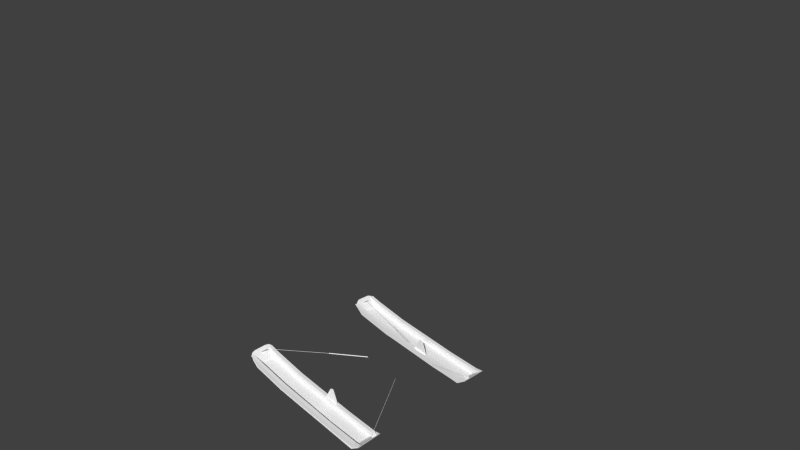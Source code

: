 # Source: J3Cub-skislight.blend  (saved by Blender 2.79.0; exported with 4.5.12 LTS)
import bpy
from mathutils import Matrix  # noqa: F401  (used for matrix-valued properties, if any)

bpy.ops.wm.read_factory_settings(use_empty=True)
scene = bpy.context.scene
scene.name = 'Scene'

# ---- collections
col_collection_1 = bpy.data.collections.new('Collection 1'); scene.collection.children.link(col_collection_1)

# ---- materials (node trees are filled in below, after node groups)
mat_ac3dmat1_000 = bpy.data.materials.new('ac3dmat1.000')
mat_ac3dmat1_000.alpha_threshold = 0.0
mat_ac3dmat1_000.use_transparent_shadow = False
mat_ac3dmat1_000.diffuse_color = (1.0, 1.0, 1.0, 1.0)
mat_ac3dmat1_000.specular_color = (0.025, 0.025, 0.025)
mat_ac3dmat1_000.roughness = 0.5
mat_material = bpy.data.materials.new('Material')
mat_material.alpha_threshold = 0.0
mat_material.use_transparent_shadow = False
mat_material.diffuse_color = (0.9258, 0.9258, 0.9258, 1.0)
mat_material.specular_color = (0.3369, 0.3369, 0.3369)
mat_material.roughness = 0.5
mat_whitepaint_003 = bpy.data.materials.new('WhitePaint.003')
mat_whitepaint_003.alpha_threshold = 0.0
mat_whitepaint_003.use_transparent_shadow = False
mat_whitepaint_003.diffuse_color = (0.9, 0.9, 0.9, 1.0)
mat_whitepaint_003.specular_color = (0.32, 0.32, 0.32)
mat_whitepaint_003.roughness = 0.5
mat_material_003 = bpy.data.materials.new('Material.003')
mat_material_003.alpha_threshold = 0.0
mat_material_003.use_transparent_shadow = False
mat_material_003.diffuse_color = (0.9258, 0.9258, 0.9258, 1.0)
mat_material_003.specular_color = (0.5239, 0.5239, 0.5239)
mat_material_003.roughness = 0.5
mat_metal_001 = bpy.data.materials.new('metal.001')
mat_metal_001.alpha_threshold = 0.0
mat_metal_001.use_transparent_shadow = False
mat_metal_001.diffuse_color = (0.6713, 0.6731, 0.778, 1.0)
mat_metal_001.specular_color = (0.1375, 0.1375, 0.1375)
mat_metal_001.roughness = 0.5
mat_cub_yellow = bpy.data.materials.new('cub_yellow')
mat_cub_yellow.alpha_threshold = 0.0
mat_cub_yellow.use_transparent_shadow = False
mat_cub_yellow.diffuse_color = (0.9759, 0.9694, 0.8726, 1.0)
mat_cub_yellow.specular_color = (0.055, 0.0542, 0.0542)
mat_cub_yellow.roughness = 0.5

# ---- node groups
ng_auto_smooth = bpy.data.node_groups.new('Auto Smooth', 'GeometryNodeTree')
_s = ng_auto_smooth.interface.new_socket(name='Geometry', in_out='OUTPUT', socket_type='NodeSocketGeometry')
_s = ng_auto_smooth.interface.new_socket(name='Geometry', in_out='INPUT', socket_type='NodeSocketGeometry')
_s = ng_auto_smooth.interface.new_socket(name='Angle', in_out='INPUT', socket_type='NodeSocketFloat')
_s.subtype = 'ANGLE'
_s.min_value = 0.0
_s.max_value = 3.142
ng_auto_smooth.is_modifier = True
_N = ng_auto_smooth.nodes; _L = ng_auto_smooth.links
n0 = _N.new('NodeGroupOutput'); n0.name = 'Group Output'; n0.location = (480, -100)
n1 = _N.new('NodeGroupInput'); n1.name = 'Group Input'; n1.location = (-420, -300)
n2 = _N.new('NodeGroupInput'); n2.name = 'Group Input.001'; n2.location = (-60, -100)
n3 = _N.new('GeometryNodeSetShadeSmooth'); n3.name = 'Set Shade Smooth'; n3.location = (120, -100)
n3.domain = 'EDGE'
n4 = _N.new('GeometryNodeSetShadeSmooth'); n4.name = 'Set Shade Smooth.001'; n4.location = (300, -100)
n5 = _N.new('GeometryNodeInputMeshEdgeAngle'); n5.name = 'Edge Angle'; n5.location = (-420, -220)
n6 = _N.new('GeometryNodeInputEdgeSmooth'); n6.name = 'Is Edge Smooth'; n6.location = (-60, -160)
n7 = _N.new('GeometryNodeInputShadeSmooth'); n7.name = 'Is Face Smooth'; n7.location = (-240, -340)
n8 = _N.new('FunctionNodeBooleanMath'); n8.name = 'Boolean Math'; n8.location = (-60, -220)
n9 = _N.new('FunctionNodeCompare'); n9.name = 'Compare'; n9.location = (-240, -180)
n9.operation = 'LESS_EQUAL'
_L.new(n5.outputs[0], n9.inputs[0])
_L.new(n4.outputs[0], n0.inputs[0])
_L.new(n1.outputs[1], n9.inputs[1])
_L.new(n9.outputs[0], n8.inputs[0])
_L.new(n7.outputs[0], n8.inputs[1])
_L.new(n2.outputs[0], n3.inputs[0])
_L.new(n6.outputs[0], n3.inputs[1])
_L.new(n3.outputs[0], n4.inputs[0])
_L.new(n8.outputs[0], n3.inputs[2])
n0.is_active_output = True

# ---- material node trees

# ---- world
world_world = bpy.data.worlds.new('World'); scene.world = world_world
world_world.color = (0.05088, 0.05088, 0.05088)
world_world.use_sun_shadow = False
world_world.sun_shadow_jitter_overblur = 0.0
world_world.cycles.sampling_method = 'NONE'
world_world.cycles.sample_map_resolution = 256

# ---- cameras
cam_camera = bpy.data.cameras.new('Camera')
cam_camera.clip_end = 100.0
cam_camera.lens = 35.0
cam_camera.sensor_width = 32.0
cam_camera.sensor_height = 18.0
cam_camera.ortho_scale = 7.314
cam_camera.dof.focus_distance = 0.0
cam_camera.dof.aperture_fstop = 128.0

# ---- meshes
me_leftskiaxle_003 = bpy.data.meshes.new('LeftSkiAxle.003')
me_leftskiaxle_003.from_pydata([(0.0155, 0.004063, 0.05239), (0.006362, 0.003965, 0.05706), (-0.003421, 0.003842, 0.05412), (-0.05933, 0.003134, -0.04823), (-0.04618, 0.00312, -0.04916), (-0.006053, 0.003268, -0.05218), (0.03746, 0.00349, -0.0563), (0.05894, 0.003657, -0.05712), (0.01558, -0.003121, 0.05245), (0.006443, -0.003219, 0.05712), (-0.003339, -0.003342, 0.05418), (-0.05894, -0.004049, -0.04815), (-0.04579, -0.004063, -0.04907), (-0.005661, -0.003915, -0.05209), (0.03785, -0.003693, -0.05621), (0.05933, -0.003526, -0.05704), (0.005268, 0.003924, 0.04406), (0.005348, -0.00326, 0.04412)], [], [(17, 15, 8), (17, 14, 15), (17, 13, 14), (17, 12, 13), (17, 11, 12), (17, 10, 11), (17, 9, 10), (17, 8, 9), (16, 0, 7), (16, 7, 6), (16, 6, 5), (16, 5, 4), (16, 4, 3), (16, 3, 2), (16, 2, 1), (1, 0, 16), (0, 8, 15, 7), (7, 15, 14, 6), (6, 14, 13, 5), (5, 13, 12, 4), (4, 12, 11, 3), (3, 11, 10, 2), (2, 10, 9, 1), (8, 0, 1, 9)])
me_leftskiaxle_003.polygons.foreach_set('use_smooth', [0, 0, 0, 0, 0, 0, 0, 0, 0, 0, 0, 0, 0, 0, 0, 0, 1, 1, 1, 1, 1, 1, 1, 1])
_uv = me_leftskiaxle_003.uv_layers.new(name='UVMap')
_uv.uv.foreach_set('vector', [0.178, 0.1508, 0.1281, 0.2154, 0.1695, 0.1468, 0.178, 0.1508, 0.1465, 0.2153, 0.1281, 0.2154, 0.178, 0.1508, 0.1837, 0.2154, 0.1465, 0.2153, 0.178, 0.1508, 0.218, 0.2146, 0.1837, 0.2154, 0.178, 0.1508, 0.2293, 0.2144, 0.218, 0.2146, 0.178, 0.1508, 0.1857, 0.1462, 0.2293, 0.2144, 0.178, 0.1508, 0.1774, 0.1447, 0.1857, 0.1462, 0.178, 0.1508, 0.1695, 0.1468, 0.1774, 0.1447, 0.1739, 0.1413, 0.1826, 0.1372, 0.225, 0.208, 0.1739, 0.1413, 0.225, 0.208, 0.2061, 0.2079, 0.1739, 0.1413, 0.2061, 0.2079, 0.1677, 0.208, 0.1739, 0.1413, 0.1677, 0.208, 0.1323, 0.2072, 0.1739, 0.1413, 0.1323, 0.2072, 0.1207, 0.2069, 0.1739, 0.1413, 0.1207, 0.2069, 0.1659, 0.1366, 0.1739, 0.1413, 0.1659, 0.1366, 0.1745, 0.1351, 0.1745, 0.1351, 0.1826, 0.1372, 0.1739, 0.1413, 0.2529, 0.1646, 0.2431, 0.1647, 0.2431, 0.04845, 0.2529, 0.04849, 0.2629, 0.1367, 0.2531, 0.137, 0.253, 0.1209, 0.2628, 0.1207, 0.2628, 0.1207, 0.253, 0.1209, 0.2529, 0.08852, 0.2628, 0.08825, 0.2628, 0.08825, 0.2529, 0.08852, 0.253, 0.05854, 0.2628, 0.05827, 0.2628, 0.05827, 0.253, 0.05854, 0.2531, 0.04872, 0.2629, 0.04845, 0.2631, 0.2213, 0.2532, 0.221, 0.2529, 0.1501, 0.2628, 0.1501, 0.2628, 0.1501, 0.2529, 0.1501, 0.2531, 0.1425, 0.263, 0.1425, 0.2532, 0.137, 0.2631, 0.137, 0.263, 0.1425, 0.2531, 0.1425])
me_leftskiaxle_003.materials.append(mat_ac3dmat1_000)
me_leftskiaxle_003.use_remesh_preserve_volume = False
me_leftskiaxle_003.use_remesh_preserve_attributes = False
me_leftskiaxle_003.use_mirror_vertex_groups = False
me_leftskiaxle_003.update()
me_leftski_002 = bpy.data.meshes.new('LeftSki.002')
me_leftski_002.from_pydata([(0.4094, 0.07276, -0.07018), (0.4088, -0.07226, -0.07653), (0.4099, 0.07269, -0.06497), (0.4093, -0.07233, -0.07132), (0.4667, 0.07218, -0.02886), (0.4661, -0.07284, -0.0352), (0.4672, 0.07211, -0.02365), (0.4666, -0.07291, -0.02999), (-0.1829, -0.07211, -0.02983), (-0.1823, 0.07291, -0.02349), (-0.1824, -0.07218, -0.02462), (-0.1818, 0.07284, -0.01828), (-0.3995, -0.0723, 0.007198), (-0.3989, 0.07272, 0.01355), (-0.399, -0.07237, 0.01241), (-0.3984, 0.07265, 0.01876), (-0.46, -0.06129, 0.06022), (-0.4586, 0.06363, 0.06528), (-0.4595, -0.06136, 0.06543), (-0.4581, 0.06356, 0.0705), (-0.4664, 0.03574, 0.07653), (-0.4672, -0.0367, 0.06814), (-0.4667, -0.03677, 0.07335), (-0.4669, 0.03581, 0.07132), (-0.4627, 0.05387, 0.07439), (-0.4637, -0.05482, 0.06365), (-0.4632, -0.05489, 0.06886), (-0.4632, 0.05394, 0.06918), (-0.4334, -0.07263, 0.03688), (-0.4329, -0.0727, 0.04209), (-0.4328, 0.07239, 0.04322), (-0.4323, 0.07232, 0.04844), (-0.4498, 0.06913, 0.05806), (-0.4493, 0.06906, 0.06327), (-0.4504, -0.06883, 0.05172), (-0.4499, -0.06889, 0.05693)], [], [(6, 7, 5, 4), (9, 13, 30, 31, 15, 11, 2, 6, 4, 0), (9, 8, 12, 13), (10, 11, 15, 14), (24, 19, 17, 27), (33, 32, 17, 19), (34, 35, 18, 16), (1, 0, 4, 5), (33, 19, 24, 20, 22, 26, 18, 35, 29, 14, 15, 31), (10, 14, 29, 28, 12, 8, 1, 5, 7, 3), (2, 11, 10, 3), (0, 1, 8, 9), (20, 23, 21, 22), (17, 32, 30, 13, 12, 28, 34, 16, 25, 21, 23, 27), (26, 22, 21, 25), (20, 24, 27, 23), (18, 26, 25, 16), (31, 30, 32, 33), (28, 29, 35, 34), (3, 7, 6, 2)])
me_leftski_002.polygons.foreach_set('use_smooth', [1, 1, 1, 1, 1, 1, 1, 0, 1, 1, 1, 1, 1, 1, 1, 1, 1, 1, 1, 1])
_uv = me_leftski_002.uv_layers.new(name='UVMap')
_uv.uv.foreach_set('vector', [0.2351, 0.01369, 0.1154, 0.01383, 0.1154, 0.01395, 0.2352, 0.0138, 0.2358, 0.1612, 0.2356, 0.2104, 0.2354, 0.2181, 0.2353, 0.218, 0.2356, 0.2103, 0.2357, 0.1611, 0.2356, 0.02671, 0.2351, 0.01369, 0.2352, 0.0138, 0.2357, 0.02682, 0.2324, 0.0978, 0.12, 0.09771, 0.12, 0.05565, 0.2324, 0.05574, 0.116, 0.1612, 0.2357, 0.1611, 0.2356, 0.2103, 0.1158, 0.2104, 0.2201, 0.2257, 0.235, 0.2257, 0.2351, 0.2258, 0.2201, 0.2258, 0.2352, 0.2218, 0.2352, 0.222, 0.2351, 0.2258, 0.235, 0.2257, 0.1155, 0.2221, 0.1154, 0.222, 0.1153, 0.2258, 0.1153, 0.226, 0.1194, 0.2122, 0.2319, 0.2123, 0.2314, 0.223, 0.119, 0.2229, 0.2352, 0.2218, 0.235, 0.2257, 0.2201, 0.2257, 0.2051, 0.2257, 0.1452, 0.2258, 0.1302, 0.2258, 0.1153, 0.2258, 0.1154, 0.222, 0.1155, 0.2181, 0.1158, 0.2104, 0.2356, 0.2103, 0.2353, 0.218, 0.116, 0.1612, 0.1158, 0.2104, 0.1155, 0.2181, 0.1156, 0.2182, 0.1159, 0.2105, 0.116, 0.1613, 0.1159, 0.02696, 0.1154, 0.01395, 0.1154, 0.01383, 0.1158, 0.02685, 0.2356, 0.02671, 0.2357, 0.1611, 0.116, 0.1612, 0.1158, 0.02685, 0.2319, 0.2123, 0.1194, 0.2122, 0.12, 0.09771, 0.2324, 0.0978, 0.2051, 0.2257, 0.2051, 0.2258, 0.1453, 0.2259, 0.1452, 0.2258, 0.2254, 0.04378, 0.2296, 0.04553, 0.2322, 0.04894, 0.2324, 0.05574, 0.12, 0.05565, 0.1197, 0.04884, 0.1227, 0.04544, 0.1285, 0.04353, 0.1336, 0.04279, 0.1476, 0.04206, 0.2038, 0.04211, 0.2179, 0.04285, 0.1302, 0.2258, 0.1452, 0.2258, 0.1453, 0.2259, 0.1303, 0.2259, 0.2051, 0.2257, 0.2201, 0.2257, 0.2201, 0.2258, 0.2051, 0.2258, 0.1153, 0.2258, 0.1302, 0.2258, 0.1303, 0.2259, 0.1153, 0.226, 0.2353, 0.218, 0.2354, 0.2181, 0.2352, 0.222, 0.2352, 0.2218, 0.1156, 0.2182, 0.1155, 0.2181, 0.1154, 0.222, 0.1155, 0.2221, 0.1158, 0.02685, 0.1154, 0.01383, 0.2351, 0.01369, 0.2356, 0.02671])
me_leftski_002.materials.append(mat_material)
me_leftski_002.use_remesh_preserve_volume = False
me_leftski_002.use_remesh_preserve_attributes = False
me_leftski_002.use_mirror_vertex_groups = False
me_leftski_002.update()
me_leftskiaxle_001 = bpy.data.meshes.new('LeftSkiAxle.001')
me_leftskiaxle_001.from_pydata([(0.02153, 0.2738, 0.02745), (-0.002905, 0.2736, 0.03428), (-0.02516, 0.2734, 0.02234), (-0.1104, 0.2724, -0.253), (-0.07806, 0.2722, -0.2488), (0.02063, 0.2721, -0.2364), (0.1281, 0.2722, -0.2251), (0.1805, 0.2724, -0.2165), (0.02162, 0.256, 0.02761), (-0.002812, 0.2559, 0.03445), (-0.02506, 0.2557, 0.02251), (-0.1095, 0.2546, -0.2527), (-0.07722, 0.2544, -0.2484), (0.02147, 0.2544, -0.2361), (0.1289, 0.2545, -0.2247), (0.1813, 0.2547, -0.2161), (0.0008251, 0.2735, 0.002243), (0.0009185, 0.2558, 0.002408)], [], [(17, 15, 8), (17, 14, 15), (17, 13, 14), (17, 12, 13), (17, 11, 12), (17, 10, 11), (17, 9, 10), (17, 8, 9), (16, 0, 7), (16, 7, 6), (16, 6, 5), (16, 5, 4), (16, 4, 3), (16, 3, 2), (16, 2, 1), (1, 0, 16), (0, 8, 15, 7), (7, 15, 14, 6), (6, 14, 13, 5), (5, 13, 12, 4), (4, 12, 11, 3), (3, 11, 10, 2), (2, 10, 9, 1), (8, 0, 1, 9)])
me_leftskiaxle_001.polygons.foreach_set('use_smooth', [0, 0, 0, 0, 0, 0, 0, 0, 0, 0, 0, 0, 0, 0, 0, 0, 1, 1, 1, 1, 1, 1, 1, 1])
_uv = me_leftskiaxle_001.uv_layers.new(name='UVMap')
_uv.uv.foreach_set('vector', [0.178, 0.1508, 0.1281, 0.2154, 0.1695, 0.1468, 0.178, 0.1508, 0.1465, 0.2153, 0.1281, 0.2154, 0.178, 0.1508, 0.1837, 0.2154, 0.1465, 0.2153, 0.178, 0.1508, 0.218, 0.2146, 0.1837, 0.2154, 0.178, 0.1508, 0.2293, 0.2144, 0.218, 0.2146, 0.178, 0.1508, 0.1857, 0.1462, 0.2293, 0.2144, 0.178, 0.1508, 0.1774, 0.1447, 0.1857, 0.1462, 0.178, 0.1508, 0.1695, 0.1468, 0.1774, 0.1447, 0.1739, 0.1413, 0.1826, 0.1372, 0.225, 0.208, 0.1739, 0.1413, 0.225, 0.208, 0.2061, 0.2079, 0.1739, 0.1413, 0.2061, 0.2079, 0.1677, 0.208, 0.1739, 0.1413, 0.1677, 0.208, 0.1323, 0.2072, 0.1739, 0.1413, 0.1323, 0.2072, 0.1207, 0.2069, 0.1739, 0.1413, 0.1207, 0.2069, 0.1659, 0.1366, 0.1739, 0.1413, 0.1659, 0.1366, 0.1745, 0.1351, 0.1745, 0.1351, 0.1826, 0.1372, 0.1739, 0.1413, 0.2529, 0.1646, 0.2431, 0.1647, 0.2431, 0.04845, 0.2529, 0.04849, 0.2629, 0.1367, 0.2531, 0.137, 0.253, 0.1209, 0.2628, 0.1207, 0.2628, 0.1207, 0.253, 0.1209, 0.2529, 0.08852, 0.2628, 0.08825, 0.2628, 0.08825, 0.2529, 0.08852, 0.253, 0.05854, 0.2628, 0.05827, 0.2628, 0.05827, 0.253, 0.05854, 0.2531, 0.04872, 0.2629, 0.04845, 0.2631, 0.2213, 0.2532, 0.221, 0.2529, 0.1501, 0.2628, 0.1501, 0.2628, 0.1501, 0.2529, 0.1501, 0.2531, 0.1425, 0.263, 0.1425, 0.2532, 0.137, 0.2631, 0.137, 0.263, 0.1425, 0.2531, 0.1425])
me_leftskiaxle_001.materials.append(mat_ac3dmat1_000)
me_leftskiaxle_001.use_remesh_preserve_volume = False
me_leftskiaxle_001.use_remesh_preserve_attributes = False
me_leftskiaxle_001.use_mirror_vertex_groups = False
me_leftskiaxle_001.update()
me_leftskispring_001 = bpy.data.meshes.new('LeftSkiSpring.001')
me_leftskispring_001.from_pydata([(0.06472, 0.118, 0.2732), (0.05487, 0.1126, 0.2739), (0.06429, 0.1077, 0.2742), (-0.06208, -0.1121, -0.2606), (-0.0714, -0.1069, -0.2606), (-0.0614, -0.1011, -0.2606)], [], [(1, 0, 5, 4), (2, 1, 4, 3), (0, 2, 3, 5)])
_uv = me_leftskispring_001.uv_layers.new(name='UVMap')
_uv.uv.foreach_set('vector', [0.9556, 0.8854, 0.9702, 0.8854, 0.9702, 0.8837, 0.9556, 0.8837, 0.9556, 0.8854, 0.9702, 0.8854, 0.9702, 0.8837, 0.9556, 0.8837, 0.9702, 0.8955, 0.9556, 0.8955, 0.9556, 0.8972, 0.9702, 0.8972])
me_leftskispring_001.materials.append(mat_whitepaint_003)
me_leftskispring_001.use_remesh_preserve_volume = False
me_leftskispring_001.use_remesh_preserve_attributes = False
me_leftskispring_001.use_mirror_vertex_groups = False
me_leftskispring_001.update()
me_leftskiwiref_001 = bpy.data.meshes.new('LeftSkiWireF.001')
me_leftskiwiref_001.from_pydata([(-0.06209, -0.1306, -0.3191), (-0.06499, -0.1321, -0.3187), (-0.06235, -0.134, -0.3195), (0.09542, 0.1977, 0.4667), (0.09244, 0.1961, 0.4666), (0.09526, 0.1947, 0.4667)], [], [(2, 0, 3, 5), (0, 1, 4, 3), (5, 4, 1, 2)])
_uv = me_leftskiwiref_001.uv_layers.new(name='UVMap')
_uv.uv.foreach_set('vector', [0.9556, 0.8977, 0.9702, 0.8977, 0.9702, 0.8916, 0.9556, 0.8916, 0.9702, 0.8832, 0.9556, 0.8832, 0.9556, 0.8893, 0.9702, 0.8893, 0.9556, 0.8893, 0.9702, 0.8893, 0.9702, 0.8832, 0.9556, 0.8832])
me_leftskiwiref_001.materials.append(mat_whitepaint_003)
me_leftskiwiref_001.use_remesh_preserve_volume = False
me_leftskiwiref_001.use_remesh_preserve_attributes = False
me_leftskiwiref_001.use_mirror_vertex_groups = False
me_leftskiwiref_001.update()
me_rightskiwireb = bpy.data.meshes.new('RightSkiWireB')
me_rightskiwireb.from_pydata([(0.001402, 0.001145, 0.002753), (-0.0001746, -0.0002109, 0.0001663), (0.00312, 0.0001927, -7.87e-05), (-0.08735, -0.516, 0.5396), (-0.08871, -0.5141, 0.541), (-0.09031, -0.5151, 0.5382)], [], [(0, 1, 5, 4), (3, 5, 1, 2), (2, 0, 4, 3)])
_uv = me_rightskiwireb.uv_layers.new(name='UVMap')
_uv.uv.foreach_set('vector', [0.9702, 0.8832, 0.9556, 0.8832, 0.9556, 0.8907, 0.9702, 0.8907, 0.9556, 0.8907, 0.9702, 0.8907, 0.9702, 0.8832, 0.9556, 0.8832, 0.9556, 0.8977, 0.9702, 0.8977, 0.9702, 0.8902, 0.9556, 0.8902])
me_rightskiwireb.materials.append(mat_whitepaint_003)
me_rightskiwireb.use_remesh_preserve_volume = False
me_rightskiwireb.use_remesh_preserve_attributes = False
me_rightskiwireb.use_mirror_vertex_groups = False
me_rightskiwireb.update()
me_rightskibracer = bpy.data.meshes.new('RightSkiBraceR')
me_rightskibracer.from_pydata([(0.5044, -0.04591, -0.1239), (0.5042, 0.04324, -0.1249), (0.9698, 0.04596, -0.1495), (0.97, -0.04318, -0.1485), (0.5118, -0.04489, -0.03508), (0.5116, 0.04426, -0.03609), (1.004, 0.047, -0.06302), (1.004, -0.04214, -0.06201), (-0.4952, -0.047, -0.03128), (-0.4954, 0.04215, -0.03229), (-0.4879, -0.04598, 0.05756), (-0.4881, 0.04316, 0.05655), (-1.018, -0.04712, 0.05607), (-1.018, 0.04203, 0.05506), (-1.011, -0.0461, 0.1449), (-1.011, 0.04305, 0.1439), (-1.165, -0.04603, 0.1796), (-1.166, 0.04312, 0.1786), (-1.158, -0.04601, 0.18), (-1.158, 0.04314, 0.1789), (1.06, 0.0467, -0.08727), (1.06, -0.0424, -0.08319), (1.113, 0.04739, -0.05194), (1.114, -0.04176, -0.05093)], [], [(5, 6, 2, 1), (0, 3, 7, 4), (7, 6, 5, 4), (18, 19, 17, 16), (15, 13, 17, 19), (14, 15, 19, 18), (12, 14, 18, 16), (7, 3, 21, 23), (6, 7, 23, 22), (2, 6, 22, 20), (5, 1, 9, 11), (4, 5, 11, 10), (0, 4, 10, 8), (11, 9, 13, 15), (10, 11, 15, 14), (8, 10, 14, 12)])
_uv = me_rightskibracer.uv_layers.new(name='UVMap')
_uv.uv.foreach_set('vector', [0.2499, 0.08421, 0.2474, 0.04619, 0.2611, 0.04825, 0.2636, 0.08418, 0.2415, 0.1803, 0.2447, 0.2162, 0.2585, 0.2182, 0.2553, 0.1802, 0.2641, 0.2103, 0.2499, 0.2103, 0.2504, 0.1712, 0.2645, 0.1712, 0.2526, 0.1357, 0.2526, 0.1128, 0.2602, 0.1128, 0.2602, 0.1357, 0.2427, 0.2024, 0.2564, 0.2024, 0.2394, 0.2145, 0.2393, 0.2139, 0.2647, 0.05042, 0.2506, 0.05041, 0.2506, 0.03872, 0.2647, 0.03873, 0.2465, 0.06211, 0.2602, 0.06202, 0.2634, 0.05045, 0.2632, 0.04988, 0.2585, 0.2182, 0.2447, 0.2162, 0.2561, 0.2227, 0.2618, 0.2265, 0.2499, 0.2103, 0.2641, 0.2103, 0.264, 0.219, 0.2499, 0.219, 0.2611, 0.04825, 0.2474, 0.04619, 0.2442, 0.03787, 0.2504, 0.04175, 0.2499, 0.08421, 0.2636, 0.08418, 0.2628, 0.1616, 0.2491, 0.1616, 0.2645, 0.1712, 0.2504, 0.1712, 0.2505, 0.0919, 0.2647, 0.09191, 0.2415, 0.1803, 0.2553, 0.1802, 0.2546, 0.1028, 0.2409, 0.1029, 0.2491, 0.1616, 0.2628, 0.1616, 0.2564, 0.2024, 0.2427, 0.2024, 0.2647, 0.09191, 0.2505, 0.0919, 0.2506, 0.05041, 0.2647, 0.05042, 0.2409, 0.1029, 0.2546, 0.1028, 0.2602, 0.06202, 0.2465, 0.06211])
me_rightskibracer.materials.append(mat_material)
me_rightskibracer.use_remesh_preserve_volume = False
me_rightskibracer.use_remesh_preserve_attributes = False
me_rightskibracer.use_mirror_vertex_groups = False
me_rightskibracer.update()
me_rightskibracel = bpy.data.meshes.new('RightSkiBraceL')
me_rightskibracel.from_pydata([(0.5044, -0.04591, -0.1239), (0.5042, 0.04324, -0.1249), (0.9698, 0.04596, -0.1495), (0.97, -0.04318, -0.1485), (0.5118, -0.04489, -0.03508), (0.5116, 0.04426, -0.03609), (1.004, 0.047, -0.06302), (1.004, -0.04214, -0.06201), (-0.4952, -0.047, -0.03128), (-0.4954, 0.04215, -0.03229), (-0.4879, -0.04598, 0.05756), (-0.4881, 0.04316, 0.05655), (-1.018, -0.04712, 0.05607), (-1.018, 0.04203, 0.05506), (-1.011, -0.0461, 0.1449), (-1.011, 0.04305, 0.1439), (-1.165, -0.04603, 0.1796), (-1.166, 0.04312, 0.1786), (-1.158, -0.04601, 0.18), (-1.158, 0.04314, 0.1789), (1.06, 0.0467, -0.08727), (1.06, -0.0424, -0.08319), (1.113, 0.04739, -0.05194), (1.114, -0.04176, -0.05093)], [], [(5, 6, 2, 1), (0, 3, 7, 4), (7, 6, 5, 4), (18, 19, 17, 16), (15, 13, 17, 19), (14, 15, 19, 18), (12, 14, 18, 16), (7, 3, 21, 23), (6, 7, 23, 22), (2, 6, 22, 20), (5, 1, 9, 11), (4, 5, 11, 10), (0, 4, 10, 8), (11, 9, 13, 15), (10, 11, 15, 14), (8, 10, 14, 12)])
_uv = me_rightskibracel.uv_layers.new(name='UVMap')
_uv.uv.foreach_set('vector', [0.2499, 0.08421, 0.2474, 0.04619, 0.2611, 0.04825, 0.2636, 0.08418, 0.2415, 0.131, 0.2447, 0.1669, 0.2585, 0.1689, 0.2553, 0.1309, 0.2648, 0.2193, 0.2514, 0.2193, 0.2518, 0.189, 0.2652, 0.189, 0.2526, 0.1357, 0.2526, 0.1128, 0.2602, 0.1128, 0.2602, 0.1357, 0.2427, 0.2024, 0.2564, 0.2024, 0.2394, 0.2145, 0.2393, 0.2139, 0.2654, 0.09524, 0.252, 0.09523, 0.252, 0.08616, 0.2654, 0.08617, 0.2465, 0.01279, 0.2602, 0.0127, 0.2634, 0.001129, 0.2632, 0.000564, 0.2585, 0.1689, 0.2447, 0.1669, 0.2561, 0.1733, 0.2618, 0.1772, 0.2514, 0.2193, 0.2648, 0.2193, 0.2647, 0.226, 0.2513, 0.226, 0.2611, 0.04825, 0.2474, 0.04619, 0.2442, 0.03787, 0.2504, 0.04175, 0.2499, 0.08421, 0.2636, 0.08418, 0.2628, 0.1616, 0.2491, 0.1616, 0.2652, 0.189, 0.2518, 0.189, 0.2519, 0.1274, 0.2653, 0.1274, 0.2415, 0.131, 0.2553, 0.1309, 0.2546, 0.05348, 0.2409, 0.05358, 0.2491, 0.1616, 0.2628, 0.1616, 0.2564, 0.2024, 0.2427, 0.2024, 0.2653, 0.1274, 0.2519, 0.1274, 0.252, 0.09523, 0.2654, 0.09524, 0.2409, 0.05358, 0.2546, 0.05348, 0.2602, 0.0127, 0.2465, 0.01279])
me_rightskibracel.materials.append(mat_material)
me_rightskibracel.use_remesh_preserve_volume = False
me_rightskibracel.use_remesh_preserve_attributes = False
me_rightskibracel.use_mirror_vertex_groups = False
me_rightskibracel.update()
me_rightski = bpy.data.meshes.new('RightSki')
me_rightski.from_pydata([(1.011, 0.3253, -0.1869), (1.012, -0.3265, -0.1777), (1.012, 0.3255, -0.1741), (1.013, -0.3263, -0.1648), (1.152, 0.3272, -0.08481), (1.153, -0.3246, -0.07553), (1.154, 0.3274, -0.07193), (1.155, -0.3244, -0.06264), (-0.4507, -0.3274, -0.062), (-0.4519, 0.3244, -0.07129), (-0.4495, -0.3272, -0.04912), (-0.4506, 0.3246, -0.0584), (-0.986, -0.3269, 0.02962), (-0.9871, 0.3249, 0.02034), (-0.9848, -0.3268, 0.0425), (-0.9859, 0.3251, 0.03322), (-1.112, -0.2975, 0.1413), (-1.119, 0.2886, 0.1322), (-1.111, -0.2973, 0.1542), (-1.118, 0.2888, 0.1451), (-1.153, 0.1641, 0.1823), (-1.154, -0.162, 0.1741), (-1.153, -0.1618, 0.1869), (-1.155, 0.1639, 0.1694), (-1.14, 0.2456, 0.1695), (-1.136, -0.2432, 0.1611), (-1.134, -0.243, 0.174), (-1.141, 0.2454, 0.1567), (-1.071, 0.3139, 0.09371), (-1.07, 0.314, 0.1066), (-1.07, -0.3259, 0.103), (-1.069, -0.3257, 0.1159)], [], [(2, 3, 7, 6), (20, 23, 21, 22), (6, 7, 5, 4), (26, 18, 31, 14, 15, 29, 19, 24, 20, 22), (10, 14, 31, 30, 12, 8, 1, 5, 7, 3), (9, 8, 12, 13), (10, 11, 15, 14), (24, 19, 17, 27), (29, 28, 17, 19), (2, 11, 10, 3), (30, 31, 18, 16), (9, 13, 15, 11, 2, 6, 4, 0), (0, 1, 8, 9), (26, 22, 21, 25), (20, 24, 27, 23), (16, 25, 21, 23, 27, 17, 28, 13, 12, 30), (18, 26, 25, 16), (15, 13, 28, 29), (1, 0, 4, 5)])
me_rightski.polygons.foreach_set('use_smooth', [0, 1, 1, 1, 1, 1, 1, 1, 1, 1, 1, 1, 0, 1, 1, 1, 1, 1, 0])
_uv = me_rightski.uv_layers.new(name='UVMap')
_uv.uv.foreach_set('vector', [0.1287, 0.1951, 0.2272, 0.193, 0.228, 0.2227, 0.1295, 0.2247, 0.2053, 0.2237, 0.2052, 0.2238, 0.146, 0.2238, 0.1461, 0.2237, 0.2349, 0.01423, 0.1165, 0.01413, 0.1165, 0.01424, 0.2349, 0.01434, 0.2055, 0.04418, 0.2139, 0.0492, 0.2186, 0.05854, 0.2194, 0.07725, 0.1208, 0.07931, 0.1218, 0.06056, 0.1253, 0.04972, 0.1316, 0.04461, 0.1438, 0.04138, 0.1931, 0.04035, 0.116, 0.1598, 0.1161, 0.2084, 0.1163, 0.216, 0.1163, 0.2161, 0.1161, 0.2085, 0.116, 0.1599, 0.1162, 0.02711, 0.1165, 0.01424, 0.1165, 0.01413, 0.1162, 0.027, 0.228, 0.09305, 0.1185, 0.09334, 0.1185, 0.05114, 0.228, 0.05084, 0.2237, 0.1934, 0.1251, 0.1955, 0.1208, 0.07931, 0.2194, 0.07725, 0.2201, 0.2237, 0.2349, 0.2238, 0.2348, 0.2239, 0.22, 0.2239, 0.2347, 0.2161, 0.2347, 0.2163, 0.2348, 0.2239, 0.2349, 0.2238, 0.2346, 0.0271, 0.2344, 0.1599, 0.116, 0.1598, 0.1162, 0.027, 0.1163, 0.2161, 0.1163, 0.216, 0.1165, 0.2237, 0.1165, 0.2238, 0.2344, 0.16, 0.2345, 0.2086, 0.2345, 0.2085, 0.2344, 0.1599, 0.2346, 0.0271, 0.2349, 0.01423, 0.2349, 0.01434, 0.2346, 0.02721, 0.2284, 0.211, 0.119, 0.2113, 0.1185, 0.09334, 0.228, 0.09305, 0.1313, 0.2237, 0.1461, 0.2237, 0.146, 0.2238, 0.1313, 0.2238, 0.2053, 0.2237, 0.2201, 0.2237, 0.22, 0.2239, 0.2052, 0.2238, 0.1234, 0.04295, 0.1325, 0.04141, 0.1462, 0.04014, 0.2009, 0.03999, 0.2146, 0.04082, 0.2218, 0.04216, 0.2261, 0.04538, 0.228, 0.05084, 0.1185, 0.05114, 0.1186, 0.04567, 0.1165, 0.2237, 0.1313, 0.2237, 0.1313, 0.2238, 0.1165, 0.2238, 0.2345, 0.2085, 0.2345, 0.2086, 0.2347, 0.2163, 0.2347, 0.2161, 0.119, 0.2113, 0.2284, 0.211, 0.2288, 0.2247, 0.1193, 0.225])
me_rightski.materials.append(mat_material_003)
me_rightski.use_remesh_preserve_volume = False
me_rightski.use_remesh_preserve_attributes = False
me_rightski.use_mirror_vertex_groups = False
me_rightski.update()
me_rightcableconnectf = bpy.data.meshes.new('RightCableConnectF')
me_rightcableconnectf.from_pydata([(0.01306, -0.02703, 0.02135), (-0.03682, -0.03447, -0.02816), (0.01234, 0.03333, 0.02077), (-0.03756, 0.03907, -0.0291), (0.01861, 0.003653, 0.02284), (0.0188, -0.01473, 0.02307), (0.01842, 0.02204, 0.0226), (-0.008916, -0.03379, -0.002425), (-0.02287, -0.03413, -0.01529), (0.005034, -0.03346, 0.01044), (-0.009665, 0.03975, -0.00337), (0.004285, 0.04009, 0.009497), (-0.02361, 0.03941, -0.01624)], [], [(10, 2, 11), (12, 2, 10), (3, 2, 12), (1, 2, 3), (1, 6, 2), (1, 4, 6), (1, 5, 4), (0, 5, 1), (0, 1, 9), (9, 1, 7), (7, 1, 8)])
_uv = me_rightcableconnectf.uv_layers.new(name='UVMap')
_uv.uv.foreach_set('vector', [0.2661, 0.08057, 0.2518, 0.09713, 0.2661, 0.09019, 0.2662, 0.07094, 0.2518, 0.09713, 0.2661, 0.08057, 0.2663, 0.06131, 0.2518, 0.09713, 0.2662, 0.07094, 0.1171, 0.06096, 0.2518, 0.09713, 0.2663, 0.06131, 0.1171, 0.06096, 0.2283, 0.1, 0.2518, 0.09713, 0.1171, 0.06096, 0.191, 0.09984, 0.2283, 0.1, 0.1171, 0.06096, 0.1537, 0.09965, 0.191, 0.09984, 0.1281, 0.09692, 0.1537, 0.09965, 0.1171, 0.06096, 0.1281, 0.09692, 0.1171, 0.06096, 0.1169, 0.08984, 0.1169, 0.08984, 0.1171, 0.06096, 0.1169, 0.08021, 0.1169, 0.08021, 0.1171, 0.06096, 0.117, 0.07059])
me_rightcableconnectf.materials.append(mat_material)
me_rightcableconnectf.use_remesh_preserve_volume = False
me_rightcableconnectf.use_remesh_preserve_attributes = False
me_rightcableconnectf.use_mirror_vertex_groups = False
me_rightcableconnectf.update()
me_rightcableconnectb = bpy.data.meshes.new('RightCableConnectB')
me_rightcableconnectb.from_pydata([(0.01306, -0.02703, 0.02135), (-0.03682, -0.03447, -0.02816), (0.01234, 0.03333, 0.02077), (-0.03756, 0.03907, -0.0291), (0.01861, 0.003653, 0.02284), (0.0188, -0.01473, 0.02307), (0.01842, 0.02204, 0.0226), (-0.008916, -0.03379, -0.002425), (-0.02287, -0.03413, -0.01529), (0.005034, -0.03346, 0.01044), (-0.009665, 0.03975, -0.00337), (0.004285, 0.04009, 0.009497), (-0.02361, 0.03941, -0.01624)], [], [(10, 11, 2), (12, 10, 2), (3, 12, 2), (1, 3, 2), (1, 2, 6), (1, 6, 4), (1, 4, 5), (0, 1, 5), (0, 9, 1), (9, 7, 1), (7, 8, 1)])
_uv = me_rightcableconnectb.uv_layers.new(name='UVMap')
_uv.uv.foreach_set('vector', [0.2635, 0.09332, 0.2634, 0.1026, 0.2497, 0.1093, 0.2635, 0.08403, 0.2635, 0.09332, 0.2497, 0.1093, 0.2635, 0.07475, 0.2635, 0.08403, 0.2497, 0.1093, 0.1196, 0.07465, 0.2635, 0.07475, 0.2497, 0.1093, 0.1196, 0.07465, 0.2497, 0.1093, 0.2271, 0.1121, 0.1196, 0.07465, 0.2271, 0.1121, 0.1911, 0.112, 0.1196, 0.07465, 0.1911, 0.112, 0.1551, 0.1119, 0.1305, 0.1093, 0.1196, 0.07465, 0.1551, 0.1119, 0.1305, 0.1093, 0.1196, 0.1025, 0.1196, 0.07465, 0.1196, 0.1025, 0.1196, 0.09322, 0.1196, 0.07465, 0.1196, 0.09322, 0.1196, 0.08393, 0.1196, 0.07465])
me_rightcableconnectb.materials.append(mat_material)
me_rightcableconnectb.use_remesh_preserve_volume = False
me_rightcableconnectb.use_remesh_preserve_attributes = False
me_rightcableconnectb.use_mirror_vertex_groups = False
me_rightcableconnectb.update()
me_leftskiwiref = bpy.data.meshes.new('LeftSkiWireF')
me_leftskiwiref.from_pydata([(-0.06209, -0.1306, -0.3191), (-0.06499, -0.1321, -0.3187), (-0.06235, -0.134, -0.3195), (0.09542, 0.1977, 0.4667), (0.09244, 0.1961, 0.4666), (0.09526, 0.1947, 0.4667)], [], [(2, 0, 3, 5), (0, 1, 4, 3), (5, 4, 1, 2)])
_uv = me_leftskiwiref.uv_layers.new(name='UVMap')
_uv.uv.foreach_set('vector', [0.9556, 0.8977, 0.9702, 0.8977, 0.9702, 0.8916, 0.9556, 0.8916, 0.9702, 0.8832, 0.9556, 0.8832, 0.9556, 0.8893, 0.9702, 0.8893, 0.9556, 0.8893, 0.9702, 0.8893, 0.9702, 0.8832, 0.9556, 0.8832])
me_leftskiwiref.materials.append(mat_whitepaint_003)
me_leftskiwiref.use_remesh_preserve_volume = False
me_leftskiwiref.use_remesh_preserve_attributes = False
me_leftskiwiref.use_mirror_vertex_groups = False
me_leftskiwiref.update()
me_leftskiwireb = bpy.data.meshes.new('LeftSkiWireB')
me_leftskiwireb.from_pydata([(0.002907, 0.001498, 0.0002864), (-4.11e-05, -5e-07, 1.92e-05), (0.002546, -0.001857, 0.0009874), (-0.1168, 0.4864, 0.5801), (-0.1163, 0.4884, 0.5783), (-0.1191, 0.4876, 0.5778)], [], [(0, 1, 5, 4), (3, 5, 1, 2), (2, 0, 4, 3)])
_uv = me_leftskiwireb.uv_layers.new(name='UVMap')
_uv.uv.foreach_set('vector', [0.9702, 0.8832, 0.9556, 0.8832, 0.9556, 0.8907, 0.9702, 0.8907, 0.9556, 0.8907, 0.9702, 0.8907, 0.9702, 0.8832, 0.9556, 0.8832, 0.9556, 0.8977, 0.9702, 0.8977, 0.9702, 0.8902, 0.9556, 0.8902])
me_leftskiwireb.materials.append(mat_whitepaint_003)
me_leftskiwireb.use_remesh_preserve_volume = False
me_leftskiwireb.use_remesh_preserve_attributes = False
me_leftskiwireb.use_mirror_vertex_groups = False
me_leftskiwireb.update()
me_leftskispring = bpy.data.meshes.new('LeftSkiSpring')
me_leftskispring.from_pydata([(0.06472, 0.118, 0.2732), (0.05487, 0.1126, 0.2739), (0.06429, 0.1077, 0.2742), (-0.06208, -0.1121, -0.2606), (-0.0714, -0.1069, -0.2606), (-0.0614, -0.1011, -0.2606)], [], [(1, 0, 5, 4), (2, 1, 4, 3), (0, 2, 3, 5)])
_uv = me_leftskispring.uv_layers.new(name='UVMap')
_uv.uv.foreach_set('vector', [0.9556, 0.8854, 0.9702, 0.8854, 0.9702, 0.8837, 0.9556, 0.8837, 0.9556, 0.8854, 0.9702, 0.8854, 0.9702, 0.8837, 0.9556, 0.8837, 0.9702, 0.8955, 0.9556, 0.8955, 0.9556, 0.8972, 0.9702, 0.8972])
me_leftskispring.materials.append(mat_whitepaint_003)
me_leftskispring.use_remesh_preserve_volume = False
me_leftskispring.use_remesh_preserve_attributes = False
me_leftskispring.use_mirror_vertex_groups = False
me_leftskispring.update()
me_leftskibracer = bpy.data.meshes.new('LeftSkiBraceR')
me_leftskibracer.from_pydata([(0.5304, -0.04604, -0.1392), (0.5302, 0.0431, -0.1402), (0.9958, 0.04583, -0.1647), (0.996, -0.04332, -0.1637), (0.5378, -0.04503, -0.05031), (0.5376, 0.04412, -0.05132), (1.03, 0.04687, -0.07825), (1.03, -0.04228, -0.07724), (-0.4693, -0.04714, -0.04651), (-0.4695, 0.04201, -0.04752), (-0.4619, -0.04612, 0.04232), (-0.4621, 0.04303, 0.04132), (-0.9921, -0.04725, 0.04084), (-0.9923, 0.04189, 0.03983), (-0.9847, -0.04623, 0.1297), (-0.9849, 0.04291, 0.1287), (-1.139, -0.04616, 0.1644), (-1.14, 0.04298, 0.1634), (-1.132, -0.04614, 0.1647), (-1.132, 0.043, 0.1637), (1.086, 0.04657, -0.1025), (1.086, -0.04254, -0.09842), (1.139, 0.04725, -0.06717), (1.14, -0.04189, -0.06616)], [], [(5, 6, 2, 1), (0, 3, 7, 4), (7, 6, 5, 4), (18, 19, 17, 16), (15, 13, 17, 19), (14, 15, 19, 18), (12, 14, 18, 16), (7, 3, 21, 23), (6, 7, 23, 22), (2, 6, 22, 20), (5, 1, 9, 11), (4, 5, 11, 10), (0, 4, 10, 8), (11, 9, 13, 15), (10, 11, 15, 14), (8, 10, 14, 12)])
_uv = me_leftskibracer.uv_layers.new(name='UVMap')
_uv.uv.foreach_set('vector', [0.2499, 0.08421, 0.2474, 0.04619, 0.2611, 0.04825, 0.2636, 0.08418, 0.2415, 0.1803, 0.2447, 0.2162, 0.2585, 0.2182, 0.2553, 0.1802, 0.2661, 0.219, 0.243, 0.219, 0.2437, 0.1852, 0.2668, 0.1853, 0.2526, 0.1357, 0.2526, 0.1128, 0.2602, 0.1128, 0.2602, 0.1357, 0.2427, 0.2024, 0.2564, 0.2024, 0.2394, 0.2145, 0.2393, 0.2139, 0.2647, 0.05042, 0.2506, 0.05041, 0.2506, 0.03872, 0.2647, 0.03873, 0.2465, 0.06211, 0.2602, 0.06202, 0.2634, 0.05045, 0.2632, 0.04988, 0.2585, 0.2182, 0.2447, 0.2162, 0.2561, 0.2227, 0.2618, 0.2265, 0.2499, 0.2103, 0.2641, 0.2103, 0.264, 0.219, 0.2499, 0.219, 0.2611, 0.04825, 0.2474, 0.04619, 0.2442, 0.03787, 0.2504, 0.04175, 0.2499, 0.08421, 0.2636, 0.08418, 0.2628, 0.1616, 0.2491, 0.1616, 0.2668, 0.1853, 0.2437, 0.1852, 0.244, 0.1168, 0.2671, 0.1168, 0.2415, 0.1803, 0.2553, 0.1802, 0.2546, 0.1028, 0.2409, 0.1029, 0.2491, 0.1616, 0.2628, 0.1616, 0.2564, 0.2024, 0.2427, 0.2024, 0.2671, 0.1168, 0.244, 0.1168, 0.244, 0.08094, 0.2672, 0.08095, 0.2409, 0.1029, 0.2546, 0.1028, 0.2602, 0.06202, 0.2465, 0.06211])
me_leftskibracer.materials.append(mat_material)
me_leftskibracer.use_remesh_preserve_volume = False
me_leftskibracer.use_remesh_preserve_attributes = False
me_leftskibracer.use_mirror_vertex_groups = False
me_leftskibracer.update()
me_leftskibracel = bpy.data.meshes.new('LeftSkiBraceL')
me_leftskibracel.from_pydata([(0.5304, -0.04604, -0.1392), (0.5302, 0.0431, -0.1402), (0.9958, 0.04583, -0.1647), (0.996, -0.04332, -0.1637), (0.5378, -0.04503, -0.05031), (0.5376, 0.04412, -0.05132), (1.03, 0.04687, -0.07825), (1.03, -0.04228, -0.07724), (-0.4693, -0.04714, -0.04651), (-0.4695, 0.04201, -0.04752), (-0.4619, -0.04612, 0.04232), (-0.4621, 0.04303, 0.04132), (-0.9921, -0.04725, 0.04084), (-0.9923, 0.04189, 0.03983), (-0.9847, -0.04623, 0.1297), (-0.9849, 0.04291, 0.1287), (-1.139, -0.04616, 0.1644), (-1.14, 0.04298, 0.1634), (-1.132, -0.04614, 0.1647), (-1.132, 0.043, 0.1637), (1.086, 0.04657, -0.1025), (1.086, -0.04254, -0.09842), (1.139, 0.04725, -0.06717), (1.14, -0.04189, -0.06616)], [], [(5, 6, 2, 1), (0, 3, 7, 4), (7, 6, 5, 4), (18, 19, 17, 16), (15, 13, 17, 19), (14, 15, 19, 18), (12, 14, 18, 16), (7, 3, 21, 23), (6, 7, 23, 22), (2, 6, 22, 20), (5, 1, 9, 11), (4, 5, 11, 10), (0, 4, 10, 8), (11, 9, 13, 15), (10, 11, 15, 14), (8, 10, 14, 12)])
_uv = me_leftskibracel.uv_layers.new(name='UVMap')
_uv.uv.foreach_set('vector', [0.2499, 0.08421, 0.2474, 0.04619, 0.2611, 0.04825, 0.2636, 0.08418, 0.2415, 0.131, 0.2447, 0.1669, 0.2585, 0.1689, 0.2553, 0.1309, 0.2648, 0.2193, 0.2514, 0.2193, 0.2518, 0.189, 0.2652, 0.189, 0.2526, 0.1357, 0.2526, 0.1128, 0.2602, 0.1128, 0.2602, 0.1357, 0.2427, 0.2024, 0.2564, 0.2024, 0.2394, 0.2145, 0.2393, 0.2139, 0.2654, 0.09524, 0.252, 0.09523, 0.252, 0.08616, 0.2654, 0.08617, 0.2465, 0.01279, 0.2602, 0.0127, 0.2634, 0.001129, 0.2632, 0.000564, 0.2585, 0.1689, 0.2447, 0.1669, 0.2561, 0.1733, 0.2618, 0.1772, 0.2514, 0.2193, 0.2648, 0.2193, 0.2647, 0.226, 0.2513, 0.226, 0.2611, 0.04825, 0.2474, 0.04619, 0.2442, 0.03787, 0.2504, 0.04175, 0.2499, 0.08421, 0.2636, 0.08418, 0.2628, 0.1616, 0.2491, 0.1616, 0.2652, 0.189, 0.2518, 0.189, 0.2519, 0.1274, 0.2653, 0.1274, 0.2415, 0.131, 0.2553, 0.1309, 0.2546, 0.05348, 0.2409, 0.05358, 0.2491, 0.1616, 0.2628, 0.1616, 0.2564, 0.2024, 0.2427, 0.2024, 0.2653, 0.1274, 0.2519, 0.1274, 0.252, 0.09523, 0.2654, 0.09524, 0.2409, 0.05358, 0.2546, 0.05348, 0.2602, 0.0127, 0.2465, 0.01279])
me_leftskibracel.materials.append(mat_material)
me_leftskibracel.use_remesh_preserve_volume = False
me_leftskibracel.use_remesh_preserve_attributes = False
me_leftskibracel.use_mirror_vertex_groups = False
me_leftskibracel.update()
me_leftskiaxle = bpy.data.meshes.new('LeftSkiAxle')
me_leftskiaxle.from_pydata([(0.02153, 0.2738, 0.02745), (-0.002905, 0.2736, 0.03428), (-0.02516, 0.2734, 0.02234), (-0.1104, 0.2724, -0.2528), (-0.07811, 0.2722, -0.2486), (0.02058, 0.2721, -0.2362), (0.1266, 0.2722, -0.2177), (0.179, 0.2724, -0.2092), (0.02162, 0.256, 0.02761), (-0.002812, 0.2559, 0.03445), (-0.02506, 0.2557, 0.02251), (-0.1096, 0.2546, -0.2524), (-0.07727, 0.2544, -0.2482), (0.02142, 0.2544, -0.2358), (0.1274, 0.2545, -0.2174), (0.1799, 0.2546, -0.2088), (0.0008251, 0.2735, 0.002243), (0.0009185, 0.2558, 0.002408)], [], [(17, 15, 8), (17, 14, 15), (17, 13, 14), (17, 12, 13), (17, 11, 12), (17, 10, 11), (17, 9, 10), (17, 8, 9), (16, 0, 7), (16, 7, 6), (16, 6, 5), (16, 5, 4), (16, 4, 3), (16, 3, 2), (16, 2, 1), (1, 0, 16), (0, 8, 15, 7), (7, 15, 14, 6), (6, 14, 13, 5), (5, 13, 12, 4), (4, 12, 11, 3), (3, 11, 10, 2), (2, 10, 9, 1), (8, 0, 1, 9)])
me_leftskiaxle.polygons.foreach_set('use_smooth', [0, 0, 0, 0, 0, 0, 0, 0, 0, 0, 0, 0, 0, 0, 0, 0, 1, 1, 1, 1, 1, 1, 1, 1])
_uv = me_leftskiaxle.uv_layers.new(name='UVMap')
_uv.uv.foreach_set('vector', [0.1737, 0.1625, 0.1334, 0.2147, 0.1668, 0.1593, 0.1737, 0.1625, 0.1483, 0.2146, 0.1334, 0.2147, 0.1737, 0.1625, 0.1783, 0.2147, 0.1483, 0.2146, 0.1737, 0.1625, 0.206, 0.214, 0.1783, 0.2147, 0.1737, 0.1625, 0.2151, 0.2138, 0.206, 0.214, 0.1737, 0.1625, 0.1799, 0.1589, 0.2151, 0.2138, 0.1737, 0.1625, 0.1732, 0.1577, 0.1799, 0.1589, 0.1737, 0.1625, 0.1668, 0.1593, 0.1732, 0.1577, 0.1795, 0.1578, 0.187, 0.1543, 0.2235, 0.2152, 0.1795, 0.1578, 0.2235, 0.2152, 0.2072, 0.2152, 0.1795, 0.1578, 0.2072, 0.2152, 0.1742, 0.2152, 0.1795, 0.1578, 0.1742, 0.2152, 0.1437, 0.2145, 0.1795, 0.1578, 0.1437, 0.2145, 0.1337, 0.2143, 0.1795, 0.1578, 0.1337, 0.2143, 0.1726, 0.1538, 0.1795, 0.1578, 0.1726, 0.1538, 0.18, 0.1525, 0.18, 0.1525, 0.187, 0.1543, 0.1795, 0.1578, 0.2554, 0.1749, 0.2472, 0.1749, 0.2472, 0.07812, 0.2554, 0.07815, 0.2638, 0.1516, 0.2555, 0.1518, 0.2555, 0.1385, 0.2637, 0.1382, 0.2637, 0.1382, 0.2555, 0.1385, 0.2554, 0.1115, 0.2637, 0.1113, 0.2637, 0.1113, 0.2554, 0.1115, 0.2555, 0.08652, 0.2637, 0.0863, 0.2637, 0.0863, 0.2555, 0.08652, 0.2555, 0.07834, 0.2638, 0.07812, 0.2639, 0.222, 0.2557, 0.2218, 0.2554, 0.1627, 0.2637, 0.1628, 0.2637, 0.1628, 0.2554, 0.1627, 0.2555, 0.1564, 0.2638, 0.1564, 0.2557, 0.1518, 0.2639, 0.1519, 0.2638, 0.1564, 0.2555, 0.1564])
me_leftskiaxle.materials.append(mat_ac3dmat1_000)
me_leftskiaxle.use_remesh_preserve_volume = False
me_leftskiaxle.use_remesh_preserve_attributes = False
me_leftskiaxle.use_mirror_vertex_groups = False
me_leftskiaxle.update()
me_leftski = bpy.data.meshes.new('LeftSki')
me_leftski.from_pydata([(1.012, 0.327, -0.1735), (1.01, -0.3247, -0.1891), (1.013, 0.3267, -0.1606), (1.012, -0.325, -0.1763), (1.154, 0.3244, -0.07132), (1.152, -0.3273, -0.08701), (1.155, 0.3241, -0.05844), (1.153, -0.3276, -0.07413), (-0.4521, -0.3241, -0.07374), (-0.4505, 0.3276, -0.05805), (-0.4509, -0.3244, -0.06086), (-0.4493, 0.3273, -0.04517), (-0.9874, -0.3249, 0.01779), (-0.9858, 0.3268, 0.03348), (-0.9861, -0.3252, 0.03067), (-0.9846, 0.3265, 0.04636), (-1.137, -0.2754, 0.1488), (-1.133, 0.2859, 0.1614), (-1.136, -0.2758, 0.1617), (-1.132, 0.2856, 0.1742), (-1.153, 0.1606, 0.1891), (-1.155, -0.1649, 0.1684), (-1.154, -0.1652, 0.1813), (-1.154, 0.1609, 0.1763), (-1.144, 0.2421, 0.1839), (-1.146, -0.2464, 0.1573), (-1.145, -0.2467, 0.1702), (-1.145, 0.2424, 0.171), (-1.071, -0.3264, 0.09115), (-1.07, -0.3267, 0.104), (-1.07, 0.3253, 0.1068), (-1.069, 0.325, 0.1197), (-1.112, 0.3106, 0.1435), (-1.11, 0.3103, 0.1564), (-1.113, -0.3093, 0.1278), (-1.112, -0.3096, 0.1407)], [], [(6, 7, 5, 4), (9, 13, 30, 31, 15, 11, 2, 6, 4, 0), (9, 8, 12, 13), (10, 11, 15, 14), (24, 19, 17, 27), (33, 32, 17, 19), (34, 35, 18, 16), (1, 0, 4, 5), (33, 19, 24, 20, 22, 26, 18, 35, 29, 14, 15, 31), (10, 14, 29, 28, 12, 8, 1, 5, 7, 3), (2, 11, 10, 3), (0, 1, 8, 9), (20, 23, 21, 22), (17, 32, 30, 13, 12, 28, 34, 16, 25, 21, 23, 27), (26, 22, 21, 25), (20, 24, 27, 23), (18, 26, 25, 16), (31, 30, 32, 33), (28, 29, 35, 34), (3, 7, 6, 2)])
me_leftski.polygons.foreach_set('use_smooth', [1, 1, 1, 1, 1, 1, 1, 0, 1, 1, 1, 1, 1, 1, 1, 1, 1, 1, 1, 1])
_uv = me_leftski.uv_layers.new(name='UVMap')
_uv.uv.foreach_set('vector', [0.2351, 0.01369, 0.1154, 0.01383, 0.1154, 0.01395, 0.2352, 0.0138, 0.2358, 0.1612, 0.2356, 0.2104, 0.2354, 0.2181, 0.2353, 0.218, 0.2356, 0.2103, 0.2357, 0.1611, 0.2356, 0.02671, 0.2351, 0.01369, 0.2352, 0.0138, 0.2357, 0.02682, 0.2324, 0.0978, 0.12, 0.09771, 0.12, 0.05565, 0.2324, 0.05574, 0.116, 0.1612, 0.2357, 0.1611, 0.2356, 0.2103, 0.1158, 0.2104, 0.2201, 0.2257, 0.235, 0.2257, 0.2351, 0.2258, 0.2201, 0.2258, 0.2352, 0.2218, 0.2352, 0.222, 0.2351, 0.2258, 0.235, 0.2257, 0.1155, 0.2221, 0.1154, 0.222, 0.1153, 0.2258, 0.1153, 0.226, 0.1194, 0.2122, 0.2319, 0.2123, 0.2314, 0.223, 0.119, 0.2229, 0.2352, 0.2218, 0.235, 0.2257, 0.2201, 0.2257, 0.2051, 0.2257, 0.1452, 0.2258, 0.1302, 0.2258, 0.1153, 0.2258, 0.1154, 0.222, 0.1155, 0.2181, 0.1158, 0.2104, 0.2356, 0.2103, 0.2353, 0.218, 0.116, 0.1612, 0.1158, 0.2104, 0.1155, 0.2181, 0.1156, 0.2182, 0.1159, 0.2105, 0.116, 0.1613, 0.1159, 0.02696, 0.1154, 0.01395, 0.1154, 0.01383, 0.1158, 0.02685, 0.2356, 0.02671, 0.2357, 0.1611, 0.116, 0.1612, 0.1158, 0.02685, 0.2319, 0.2123, 0.1194, 0.2122, 0.12, 0.09771, 0.2324, 0.0978, 0.2051, 0.2257, 0.2051, 0.2258, 0.1453, 0.2259, 0.1452, 0.2258, 0.2254, 0.04378, 0.2296, 0.04553, 0.2322, 0.04894, 0.2324, 0.05574, 0.12, 0.05565, 0.1197, 0.04884, 0.1227, 0.04544, 0.1285, 0.04353, 0.1336, 0.04279, 0.1476, 0.04206, 0.2038, 0.04211, 0.2179, 0.04285, 0.1302, 0.2258, 0.1452, 0.2258, 0.1453, 0.2259, 0.1303, 0.2259, 0.2051, 0.2257, 0.2201, 0.2257, 0.2201, 0.2258, 0.2051, 0.2258, 0.1153, 0.2258, 0.1302, 0.2258, 0.1303, 0.2259, 0.1153, 0.226, 0.2353, 0.218, 0.2354, 0.2181, 0.2352, 0.222, 0.2352, 0.2218, 0.1156, 0.2182, 0.1155, 0.2181, 0.1154, 0.222, 0.1155, 0.2221, 0.1158, 0.02685, 0.1154, 0.01383, 0.2351, 0.01369, 0.2356, 0.02671])
me_leftski.materials.append(mat_material_003)
me_leftski.use_remesh_preserve_volume = False
me_leftski.use_remesh_preserve_attributes = False
me_leftski.use_mirror_vertex_groups = False
me_leftski.update()
me_leftcableconnectf = bpy.data.meshes.new('LeftCableConnectF')
me_leftcableconnectf.from_pydata([(0.01295, -0.02788, 0.0203), (-0.03695, -0.03321, -0.02946), (0.01247, 0.03246, 0.02203), (-0.0374, 0.04031, -0.02759), (0.01862, 0.002699, 0.02296), (0.01873, -0.01568, 0.02249), (0.01851, 0.02108, 0.02343), (-0.009054, -0.03364, -0.003718), (-0.023, -0.03343, -0.01659), (0.004894, -0.03385, 0.009154), (-0.009501, 0.03989, -0.001846), (0.004447, 0.03967, 0.01103), (-0.02345, 0.0401, -0.01472)], [], [(10, 2, 11), (12, 2, 10), (3, 2, 12), (1, 2, 3), (1, 6, 2), (1, 4, 6), (1, 5, 4), (0, 5, 1), (0, 1, 9), (9, 1, 7), (7, 1, 8)])
_uv = me_leftcableconnectf.uv_layers.new(name='UVMap')
_uv.uv.foreach_set('vector', [0.2615, 0.08276, 0.2482, 0.09833, 0.2615, 0.09179, 0.2615, 0.07373, 0.2482, 0.09833, 0.2615, 0.08276, 0.2615, 0.0647, 0.2482, 0.09833, 0.2615, 0.07373, 0.1215, 0.06468, 0.2482, 0.09833, 0.2615, 0.0647, 0.1215, 0.06468, 0.2262, 0.1011, 0.2482, 0.09833, 0.1215, 0.06468, 0.1912, 0.101, 0.2262, 0.1011, 0.1215, 0.06468, 0.1562, 0.1009, 0.1912, 0.101, 0.1322, 0.0984, 0.1562, 0.1009, 0.1215, 0.06468, 0.1322, 0.0984, 0.1215, 0.06468, 0.1215, 0.09178, 0.1215, 0.09178, 0.1215, 0.06468, 0.1215, 0.08275, 0.1215, 0.08275, 0.1215, 0.06468, 0.1215, 0.07371])
me_leftcableconnectf.materials.append(mat_material)
me_leftcableconnectf.use_remesh_preserve_volume = False
me_leftcableconnectf.use_remesh_preserve_attributes = False
me_leftcableconnectf.use_mirror_vertex_groups = False
me_leftcableconnectf.update()
me_leftcableconnectb = bpy.data.meshes.new('LeftCableConnectB')
me_leftcableconnectb.from_pydata([(0.01295, -0.02788, 0.0203), (-0.03695, -0.03321, -0.02946), (0.01247, 0.03246, 0.02203), (-0.0374, 0.04031, -0.02759), (0.01862, 0.002699, 0.02296), (0.01873, -0.01568, 0.02249), (0.01851, 0.02108, 0.02343), (-0.009054, -0.03364, -0.003718), (-0.023, -0.03343, -0.01659), (0.004894, -0.03385, 0.009154), (-0.009501, 0.03989, -0.001846), (0.004447, 0.03967, 0.01103), (-0.02345, 0.0401, -0.01472)], [], [(10, 11, 2), (12, 10, 2), (3, 12, 2), (1, 3, 2), (1, 2, 6), (1, 6, 4), (1, 4, 5), (0, 1, 5), (0, 9, 1), (9, 7, 1), (7, 8, 1)])
_uv = me_leftcableconnectb.uv_layers.new(name='UVMap')
_uv.uv.foreach_set('vector', [0.2669, 0.08978, 0.2669, 0.09951, 0.2526, 0.1066, 0.2669, 0.08005, 0.2669, 0.08978, 0.2526, 0.1066, 0.2669, 0.07032, 0.2669, 0.08005, 0.2526, 0.1066, 0.1161, 0.07027, 0.2669, 0.07032, 0.2526, 0.1066, 0.1161, 0.07027, 0.2526, 0.1066, 0.2288, 0.1095, 0.1161, 0.07027, 0.2288, 0.1095, 0.1911, 0.1094, 0.1161, 0.07027, 0.1911, 0.1094, 0.1534, 0.1093, 0.1275, 0.1066, 0.1161, 0.07027, 0.1534, 0.1093, 0.1275, 0.1066, 0.1161, 0.09946, 0.1161, 0.07027, 0.1161, 0.09946, 0.1161, 0.08973, 0.1161, 0.07027, 0.1161, 0.08973, 0.1161, 0.08, 0.1161, 0.07027])
me_leftcableconnectb.materials.append(mat_material)
me_leftcableconnectb.use_remesh_preserve_volume = False
me_leftcableconnectb.use_remesh_preserve_attributes = False
me_leftcableconnectb.use_mirror_vertex_groups = False
me_leftcableconnectb.update()
me_cube_002 = bpy.data.meshes.new('Cube.002')
me_cube_002.from_pydata([(0.06008, -0.032, -0.04723), (0.01275, -0.03312, 0.01492), (0.06177, -0.03231, -0.04595), (0.01437, -0.03331, 0.01629), (0.06338, -0.03302, -0.04474), (0.01587, -0.03376, 0.01767), (0.06485, -0.03411, -0.04363), (0.01718, -0.03445, 0.01903), (0.06613, -0.03554, -0.04268), (0.01824, -0.03534, 0.02029), (0.06716, -0.03725, -0.04191), (0.01903, -0.03641, 0.02143), (0.0679, -0.03918, -0.04137), (0.01951, -0.03761, 0.02238), (0.06834, -0.04125, -0.04107), (0.01966, -0.0389, 0.02312), (0.06844, -0.04339, -0.04101), (0.01947, -0.04023, 0.02362), (0.06821, -0.04551, -0.04121), (0.01896, -0.04154, 0.02386), (0.06766, -0.04753, -0.04166), (0.01814, -0.04279, 0.02382), (0.0668, -0.04937, -0.04233), (0.01705, -0.04393, 0.02352), (0.06567, -0.05096, -0.04321), (0.01572, -0.04491, 0.02296), (0.06431, -0.05224, -0.04425), (0.0142, -0.0457, 0.02216), (0.06278, -0.05316, -0.04543), (0.01257, -0.04627, 0.02115), (0.06113, -0.05369, -0.04669), (0.01087, -0.04659, 0.01998), (0.05943, -0.05381, -0.04798), (0.009174, -0.04665, 0.01869), (0.05775, -0.0535, -0.04926), (0.007547, -0.04645, 0.01732), (0.05613, -0.05279, -0.05047), (0.006051, -0.046, 0.01593), (0.05466, -0.0517, -0.05158), (0.004744, -0.04532, 0.01458), (0.05339, -0.05027, -0.05253), (0.003676, -0.04442, 0.01331), (0.05236, -0.04856, -0.0533), (0.002888, -0.04336, 0.01218), (0.05161, -0.04663, -0.05384), (0.00241, -0.04215, 0.01122), (0.05118, -0.04456, -0.05414), (0.002261, -0.04087, 0.01048), (0.05107, -0.04242, -0.0542), (0.002446, -0.03954, 0.009984), (0.0513, -0.0403, -0.054), (0.002958, -0.03823, 0.009747), (0.05186, -0.03829, -0.05355), (0.003778, -0.03698, 0.009782), (0.05272, -0.03645, -0.05288), (0.004873, -0.03584, 0.01009), (0.05384, -0.03485, -0.052), (0.006202, -0.03486, 0.01065), (0.0552, -0.03357, -0.05096), (0.007715, -0.03407, 0.01145), (0.05673, -0.03265, -0.04978), (0.009352, -0.0335, 0.01245), (0.05838, -0.03212, -0.04852), (0.01105, -0.03318, 0.01363), (0.009334, -0.03081, 0.0231), (0.007685, -0.03055, 0.02176), (0.01082, -0.03131, 0.02449), (0.01209, -0.03201, 0.0259), (0.0131, -0.03289, 0.02726), (0.01379, -0.03393, 0.02852), (0.01416, -0.03507, 0.02964), (0.01418, -0.03628, 0.03057), (0.01385, -0.0375, 0.03128), (0.01318, -0.0387, 0.03174), (0.01221, -0.03983, 0.03193), (0.01097, -0.04083, 0.03184), (0.009498, -0.04168, 0.03148), (0.007863, -0.04234, 0.03086), (0.006124, -0.04279, 0.03), (0.004346, -0.043, 0.02894), (0.002599, -0.04298, 0.02773), (0.0009489, -0.04272, 0.02639), (-0.0005393, -0.04222, 0.025), (-0.001809, -0.04152, 0.02359), (-0.002811, -0.04064, 0.02223), (-0.003509, -0.0396, 0.02097), (-0.003874, -0.03846, 0.01985), (-0.003892, -0.03725, 0.01892), (-0.003563, -0.03603, 0.01821), (-0.002899, -0.03483, 0.01775), (-0.001927, -0.0337, 0.01756), (-0.000683, -0.0327, 0.01765), (0.0007855, -0.03185, 0.01801), (0.00242, -0.03119, 0.01863), (0.004161, -0.03074, 0.01949), (0.005938, -0.03053, 0.02055), (0.004548, -0.02569, 0.02945), (0.002968, -0.02545, 0.02804), (0.005919, -0.02609, 0.03099), (0.007029, -0.02664, 0.03259), (0.007834, -0.02732, 0.0342), (0.008304, -0.02811, 0.03575), (0.00842, -0.02896, 0.03718), (0.008179, -0.02986, 0.03844), (0.007588, -0.03076, 0.03948), (0.006672, -0.03163, 0.04026), (0.005465, -0.03244, 0.04074), (0.004014, -0.03315, 0.04092), (0.002375, -0.03374, 0.04078), (0.0006091, -0.03419, 0.04033), (-0.001214, -0.03447, 0.03959), (-0.003025, -0.03459, 0.03858), (-0.004753, -0.03453, 0.03734), (-0.006333, -0.03429, 0.03593), (-0.007704, -0.03389, 0.03439), (-0.008814, -0.03333, 0.03278), (-0.009619, -0.03265, 0.03118), (-0.01009, -0.03187, 0.02963), (-0.0102, -0.03101, 0.02819), (-0.009963, -0.03012, 0.02694), (-0.009373, -0.02922, 0.0259), (-0.008457, -0.02835, 0.02512), (-0.00725, -0.02754, 0.02463), (-0.005799, -0.02683, 0.02446), (-0.00416, -0.02623, 0.0246), (-0.002394, -0.02579, 0.02505), (-0.0005712, -0.0255, 0.02579), (0.00124, -0.02539, 0.0268), (0.000296, -0.02031, 0.03461), (-0.001343, -0.02013, 0.03328), (0.001725, -0.02061, 0.03606), (0.002889, -0.02101, 0.03759), (0.003744, -0.02151, 0.03914), (0.004256, -0.02207, 0.04063), (0.004406, -0.02269, 0.04203), (0.004188, -0.02333, 0.04327), (0.003611, -0.02397, 0.0443), (0.002696, -0.02459, 0.04509), (0.001479, -0.02517, 0.04561), (6.26e-06, -0.02567, 0.04583), (-0.001665, -0.02609, 0.04575), (-0.003471, -0.0264, 0.04537), (-0.005342, -0.02659, 0.0447), (-0.007207, -0.02666, 0.04378), (-0.008993, -0.02661, 0.04263), (-0.01063, -0.02643, 0.0413), (-0.01206, -0.02613, 0.03984), (-0.01322, -0.02573, 0.03831), (-0.01408, -0.02523, 0.03677), (-0.01459, -0.02467, 0.03527), (-0.01474, -0.02405, 0.03388), (-0.01452, -0.02341, 0.03264), (-0.01395, -0.02277, 0.03161), (-0.01303, -0.02215, 0.03082), (-0.01181, -0.02157, 0.0303), (-0.01034, -0.02107, 0.03008), (-0.008669, -0.02065, 0.03016), (-0.006864, -0.02034, 0.03054), (-0.004993, -0.02015, 0.0312), (-0.003129, -0.02008, 0.03213), (-0.0009764, -0.01473, 0.03815), (-0.002556, -0.01455, 0.03677), (0.0003626, -0.01498, 0.03964), (0.001409, -0.01531, 0.0412), (0.002122, -0.01569, 0.04275), (0.002475, -0.01612, 0.04425), (0.002454, -0.01658, 0.04563), (0.002061, -0.01704, 0.04683), (0.00131, -0.0175, 0.04782), (0.0002292, -0.01793, 0.04856), (-0.001138, -0.01832, 0.04901), (-0.00274, -0.01865, 0.04916), (-0.004516, -0.01891, 0.04901), (-0.006397, -0.01909, 0.04855), (-0.00831, -0.01919, 0.04781), (-0.01018, -0.01919, 0.04682), (-0.01194, -0.0191, 0.04561), (-0.01352, -0.01892, 0.04423), (-0.01486, -0.01867, 0.04273), (-0.01591, -0.01834, 0.04117), (-0.01662, -0.01796, 0.03962), (-0.01697, -0.01753, 0.03812), (-0.01695, -0.01707, 0.03675), (-0.01656, -0.01661, 0.03554), (-0.01581, -0.01615, 0.03455), (-0.01473, -0.01572, 0.03381), (-0.01336, -0.01533, 0.03336), (-0.01176, -0.015, 0.03321), (-0.009983, -0.01474, 0.03337), (-0.008102, -0.01456, 0.03382), (-0.006189, -0.01447, 0.03456), (-0.004316, -0.01446, 0.03556), (-0.001849, -0.008219, 0.03951), (-0.003401, -0.00819, 0.0381), (-0.0005499, -0.008257, 0.04104), (0.0004452, -0.008304, 0.04264), (0.0011, -0.008357, 0.04425), (0.001387, -0.008415, 0.0458), (0.001297, -0.008475, 0.04723), (0.000833, -0.008536, 0.04849), (1.277e-05, -0.008594, 0.04954), (-0.001132, -0.008648, 0.05033), (-0.002558, -0.008696, 0.05082), (-0.00421, -0.008735, 0.05101), (-0.006025, -0.008764, 0.05088), (-0.007932, -0.008782, 0.05044), (-0.009859, -0.008789, 0.04971), (-0.01173, -0.008783, 0.04871), (-0.01348, -0.008766, 0.04748), (-0.01503, -0.008738, 0.04608), (-0.01633, -0.0087, 0.04455), (-0.01732, -0.008653, 0.04295), (-0.01798, -0.0086, 0.04134), (-0.01826, -0.008541, 0.03979), (-0.01818, -0.008481, 0.03836), (-0.01771, -0.00842, 0.03709), (-0.01689, -0.008362, 0.03605), (-0.01575, -0.008308, 0.03526), (-0.01432, -0.008261, 0.03477), (-0.01267, -0.008222, 0.03458), (-0.01085, -0.008193, 0.03471), (-0.008946, -0.008174, 0.03514), (-0.007019, -0.008168, 0.03588), (-0.005147, -0.008173, 0.03688), (-0.002079, 0.01219, 0.03935), (-0.003641, 0.01223, 0.03794), (-0.0007616, 0.01217, 0.04088), (0.0002617, 0.01214, 0.04247), (0.0009522, 0.01213, 0.04406), (0.001283, 0.01212, 0.0456), (0.00124, 0.01212, 0.04701), (0.0008266, 0.01213, 0.04824), (5.889e-05, 0.01215, 0.04926), (-0.001035, 0.01217, 0.05001), (-0.002412, 0.0122, 0.05048), (-0.00402, 0.01223, 0.05064), (-0.005797, 0.01227, 0.05048), (-0.007674, 0.01231, 0.05002), (-0.00958, 0.01235, 0.04926), (-0.01144, 0.01238, 0.04825), (-0.01318, 0.01242, 0.04701), (-0.01475, 0.01245, 0.0456), (-0.01606, 0.01248, 0.04407), (-0.01709, 0.0125, 0.04248), (-0.01778, 0.01252, 0.04088), (-0.01811, 0.01252, 0.03935), (-0.01806, 0.01252, 0.03794), (-0.01765, 0.01251, 0.0367), (-0.01688, 0.0125, 0.03569), (-0.01579, 0.01248, 0.03493), (-0.01441, 0.01245, 0.03447), (-0.0128, 0.01242, 0.03431), (-0.01103, 0.01238, 0.03447), (-0.009151, 0.01234, 0.03493), (-0.007245, 0.0123, 0.03569), (-0.005385, 0.01226, 0.0367), (-0.005991, 0.006148, 0.04341), (-0.01017, 0.007106, 0.07102), (-0.004082, 0.005466, 0.04372), (-0.00843, 0.00606, 0.07131), (-0.003164, 0.004449, 0.04388), (-0.007727, 0.004881, 0.07144), (-0.002701, 0.003154, 0.04397), (-0.007522, 0.003519, 0.07148), (-0.002991, 0.001123, 0.04394), (-0.007847, 0.00218, 0.07144), (-0.003798, 1.156e-05, 0.04382), (-0.008654, 0.001068, 0.07132), (-0.004962, -0.0007032, 0.04363), (-0.009819, 0.0003534, 0.07114), (-0.006308, -0.0009124, 0.04342), (-0.01116, 0.0001442, 0.07092), (-0.007629, -0.0005841, 0.0432), (-0.01248, 0.0004724, 0.0707), (-0.008725, 0.0002316, 0.04302), (-0.01358, 0.001288, 0.07052), (-0.009429, 0.001411, 0.04289), (-0.01445, 0.003138, 0.07036), (-0.009634, 0.002773, 0.04285), (-0.01439, 0.004515, 0.07036), (-0.009308, 0.004112, 0.04289), (-0.01381, 0.005765, 0.07044), (-0.008501, 0.005224, 0.04301), (-0.01281, 0.006696, 0.0706), (-0.007336, 0.005938, 0.04319), (-0.01153, 0.007167, 0.0708), (-0.009794, 0.0125, 0.06503), (-0.0103, 0.0125, 0.06905), (-0.008049, 0.01232, 0.06525), (-0.008551, 0.01232, 0.06927), (-0.006369, 0.01178, 0.06545), (-0.006872, 0.01178, 0.06948), (-0.004823, 0.01091, 0.06565), (-0.005326, 0.01091, 0.06967), (-0.003468, 0.009739, 0.06582), (-0.00397, 0.009739, 0.06984), (-0.002356, 0.008312, 0.06596), (-0.002858, 0.008312, 0.06998), (-0.00153, 0.006685, 0.06606), (-0.002033, 0.006685, 0.07008), (-0.001022, 0.004919, 0.06612), (-0.001524, 0.004919, 0.07015), (-0.0008517, 0.003083, 0.06614), (-0.001354, 0.003083, 0.07017), (-0.001025, 0.001247, 0.06612), (-0.001528, 0.001247, 0.07015), (-0.001537, -0.0005174, 0.06606), (-0.002039, -0.0005174, 0.07008), (-0.002365, -0.002144, 0.06596), (-0.002867, -0.002144, 0.06998), (-0.003479, -0.003568, 0.06582), (-0.003982, -0.003568, 0.06984), (-0.004837, -0.004737, 0.06565), (-0.00534, -0.004737, 0.06967), (-0.006385, -0.005606, 0.06545), (-0.006887, -0.005606, 0.06948), (-0.008065, -0.00614, 0.06524), (-0.008567, -0.00614, 0.06927), (-0.009811, -0.006319, 0.06503), (-0.01031, -0.006319, 0.06905), (-0.01156, -0.006136, 0.06481), (-0.01206, -0.006136, 0.06883), (-0.01324, -0.005599, 0.0646), (-0.01374, -0.005599, 0.06862), (-0.01478, -0.004728, 0.0644), (-0.01529, -0.004728, 0.06843), (-0.01614, -0.003557, 0.06424), (-0.01664, -0.003557, 0.06826), (-0.01725, -0.00213, 0.0641), (-0.01775, -0.00213, 0.06812), (-0.01808, -0.0005024, 0.06399), (-0.01858, -0.0005024, 0.06802), (-0.01858, 0.001263, 0.06393), (-0.01909, 0.001263, 0.06795), (-0.01875, 0.003099, 0.06391), (-0.01926, 0.003099, 0.06793), (-0.01858, 0.004935, 0.06393), (-0.01908, 0.004935, 0.06795), (-0.01807, 0.0067, 0.06399), (-0.01857, 0.0067, 0.06802), (-0.01724, 0.008326, 0.0641), (-0.01774, 0.008326, 0.06812), (-0.01613, 0.009751, 0.06424), (-0.01663, 0.009751, 0.06826), (-0.01477, 0.01092, 0.06441), (-0.01527, 0.01092, 0.06843), (-0.01322, 0.01179, 0.0646), (-0.01372, 0.01179, 0.06862), (-0.01154, 0.01232, 0.06481), (-0.01204, 0.01232, 0.06883), (-0.01628, -0.06588, 0.06542), (-0.01654, -0.06588, 0.06762), (-0.01609, 0.0659, 0.06566), (-0.01635, 0.0659, 0.06786), (-0.004051, -0.0659, 0.06688), (-0.004313, -0.0659, 0.06908), (-0.003866, 0.06588, 0.06712), (-0.004129, 0.06588, 0.06932), (-0.01637, -0.06816, 0.06617), (-0.01661, -0.06723, 0.06816), (-0.01645, 0.06739, 0.06863), (-0.01622, 0.0684, 0.06668), (-0.003995, 0.06843, 0.06816), (-0.00423, 0.06742, 0.07011), (-0.004385, -0.06726, 0.06965), (-0.004145, -0.06819, 0.06766), (-0.01662, -0.06987, 0.06828), (-0.01676, -0.06794, 0.06935), (-0.004538, -0.06795, 0.07087), (-0.004408, -0.06989, 0.0698), (-0.01692, -0.07016, 0.07064), (-0.01692, -0.06795, 0.07066), (-0.004707, -0.06794, 0.0722), (-0.004705, -0.07016, 0.07219), (-0.01871, -0.07034, 0.08458), (-0.01871, -0.06813, 0.08459), (-0.006497, -0.06812, 0.08614), (-0.006495, -0.07033, 0.08613), (-0.01664, 0.06833, 0.07007), (-0.0165, 0.07018, 0.06885), (-0.00428, 0.07024, 0.07039), (-0.004422, 0.0684, 0.0716), (-0.01684, 0.06814, 0.07238), (-0.01686, 0.07035, 0.07244), (-0.004652, 0.07043, 0.07405), (-0.004632, 0.06821, 0.07399), (-0.01877, 0.06788, 0.08642), (-0.01879, 0.07009, 0.08647), (-0.006579, 0.07016, 0.08808), (-0.006559, 0.06795, 0.08802)], [], [(0, 1, 3, 2), (2, 3, 5, 4), (4, 5, 7, 6), (6, 7, 9, 8), (8, 9, 11, 10), (10, 11, 13, 12), (12, 13, 15, 14), (14, 15, 17, 16), (16, 17, 19, 18), (18, 19, 21, 20), (20, 21, 23, 22), (22, 23, 25, 24), (24, 25, 27, 26), (26, 27, 29, 28), (28, 29, 31, 30), (30, 31, 33, 32), (32, 33, 35, 34), (34, 35, 37, 36), (36, 37, 39, 38), (38, 39, 41, 40), (40, 41, 43, 42), (42, 43, 45, 44), (44, 45, 47, 46), (46, 47, 49, 48), (48, 49, 51, 50), (50, 51, 53, 52), (52, 53, 55, 54), (54, 55, 57, 56), (56, 57, 59, 58), (58, 59, 61, 60), (55, 53, 90, 91), (60, 61, 63, 62), (62, 63, 1, 0), (0, 2, 4, 6, 8, 10, 12, 14, 16, 18, 20, 22, 24, 26, 28, 30, 32, 34, 36, 38, 40, 42, 44, 46, 48, 50, 52, 54, 56, 58, 60, 62), (76, 75, 107, 108), (11, 9, 68, 69), (29, 27, 77, 78), (47, 45, 86, 87), (3, 1, 65, 64), (1, 63, 95, 65), (21, 19, 73, 74), (39, 37, 82, 83), (57, 55, 91, 92), (13, 11, 69, 70), (31, 29, 78, 79), (49, 47, 87, 88), (5, 3, 64, 66), (23, 21, 74, 75), (41, 39, 83, 84), (59, 57, 92, 93), (15, 13, 70, 71), (33, 31, 79, 80), (51, 49, 88, 89), (7, 5, 66, 67), (25, 23, 75, 76), (43, 41, 84, 85), (61, 59, 93, 94), (17, 15, 71, 72), (35, 33, 80, 81), (53, 51, 89, 90), (9, 7, 67, 68), (27, 25, 76, 77), (45, 43, 85, 86), (63, 61, 94, 95), (19, 17, 72, 73), (37, 35, 81, 82), (111, 110, 142, 143), (90, 89, 121, 122), (77, 76, 108, 109), (91, 90, 122, 123), (78, 77, 109, 110), (64, 65, 97, 96), (92, 91, 123, 124), (79, 78, 110, 111), (66, 64, 96, 98), (93, 92, 124, 125), (80, 79, 111, 112), (67, 66, 98, 99), (94, 93, 125, 126), (81, 80, 112, 113), (68, 67, 99, 100), (95, 94, 126, 127), (82, 81, 113, 114), (69, 68, 100, 101), (65, 95, 127, 97), (83, 82, 114, 115), (70, 69, 101, 102), (84, 83, 115, 116), (71, 70, 102, 103), (85, 84, 116, 117), (72, 71, 103, 104), (86, 85, 117, 118), (73, 72, 104, 105), (87, 86, 118, 119), (74, 73, 105, 106), (88, 87, 119, 120), (75, 74, 106, 107), (89, 88, 120, 121), (146, 145, 177, 178), (98, 96, 128, 130), (125, 124, 156, 157), (112, 111, 143, 144), (99, 98, 130, 131), (126, 125, 157, 158), (113, 112, 144, 145), (100, 99, 131, 132), (127, 126, 158, 159), (114, 113, 145, 146), (101, 100, 132, 133), (97, 127, 159, 129), (115, 114, 146, 147), (102, 101, 133, 134), (116, 115, 147, 148), (103, 102, 134, 135), (117, 116, 148, 149), (104, 103, 135, 136), (118, 117, 149, 150), (105, 104, 136, 137), (119, 118, 150, 151), (106, 105, 137, 138), (120, 119, 151, 152), (107, 106, 138, 139), (121, 120, 152, 153), (108, 107, 139, 140), (122, 121, 153, 154), (109, 108, 140, 141), (123, 122, 154, 155), (110, 109, 141, 142), (96, 97, 129, 128), (124, 123, 155, 156), (133, 132, 164, 165), (129, 159, 191, 161), (147, 146, 178, 179), (134, 133, 165, 166), (148, 147, 179, 180), (135, 134, 166, 167), (149, 148, 180, 181), (136, 135, 167, 168), (150, 149, 181, 182), (137, 136, 168, 169), (151, 150, 182, 183), (138, 137, 169, 170), (152, 151, 183, 184), (139, 138, 170, 171), (153, 152, 184, 185), (140, 139, 171, 172), (154, 153, 185, 186), (141, 140, 172, 173), (155, 154, 186, 187), (142, 141, 173, 174), (128, 129, 161, 160), (156, 155, 187, 188), (143, 142, 174, 175), (130, 128, 160, 162), (157, 156, 188, 189), (144, 143, 175, 176), (131, 130, 162, 163), (158, 157, 189, 190), (145, 144, 176, 177), (132, 131, 163, 164), (159, 158, 190, 191), (160, 192, 194, 162), (188, 220, 221, 189), (175, 207, 208, 176), (162, 194, 195, 163), (189, 221, 222, 190), (176, 208, 209, 177), (163, 195, 196, 164), (190, 222, 223, 191), (177, 209, 210, 178), (164, 196, 197, 165), (191, 223, 193, 161), (178, 210, 211, 179), (165, 197, 198, 166), (179, 211, 212, 180), (166, 198, 199, 167), (180, 212, 213, 181), (167, 199, 200, 168), (181, 213, 214, 182), (168, 200, 201, 169), (182, 214, 215, 183), (169, 201, 202, 170), (184, 183, 215, 216), (170, 202, 203, 171), (184, 216, 217, 185), (171, 203, 204, 172), (185, 217, 218, 186), (172, 204, 205, 173), (186, 218, 219, 187), (173, 205, 206, 174), (161, 193, 192, 160), (187, 219, 220, 188), (174, 206, 207, 175), (211, 243, 244, 212), (198, 230, 231, 199), (212, 244, 245, 213), (199, 231, 232, 200), (213, 245, 246, 214), (200, 232, 233, 201), (214, 246, 247, 215), (201, 233, 234, 202), (216, 215, 247, 248), (202, 234, 235, 203), (216, 248, 249, 217), (203, 235, 236, 204), (217, 249, 250, 218), (204, 236, 237, 205), (218, 250, 251, 219), (205, 237, 238, 206), (193, 225, 224, 192), (219, 251, 252, 220), (206, 238, 239, 207), (192, 224, 226, 194), (220, 252, 253, 221), (207, 239, 240, 208), (194, 226, 227, 195), (221, 253, 254, 222), (208, 240, 241, 209), (195, 227, 228, 196), (222, 254, 255, 223), (209, 241, 242, 210), (196, 228, 229, 197), (223, 255, 225, 193), (210, 242, 243, 211), (197, 229, 230, 198), (256, 285, 257), (256, 257, 258), (258, 257, 259), (258, 259, 260), (260, 259, 261), (260, 261, 263, 262), (262, 263, 265, 264), (264, 265, 267, 266), (266, 267, 269, 268), (268, 269, 271, 270), (270, 271, 273, 272), (272, 273, 275, 274), (274, 275, 276), (276, 275, 277), (276, 277, 278), (278, 277, 279), (278, 279, 280), (280, 279, 281), (280, 281, 282), (282, 281, 283), (282, 283, 284), (257, 285, 283, 281, 279, 277, 275, 273, 271, 269, 267, 265, 263, 261, 259), (284, 283, 285), (284, 285, 256), (256, 258, 260, 262, 264, 266, 268, 270, 272, 274, 276, 278, 280, 282, 284), (224, 225, 255, 254, 253, 252, 251, 250, 249, 248, 247, 246, 245, 244, 243, 242, 241, 240, 239, 238, 237, 236, 235, 234, 233, 232, 231, 230, 229, 228, 227, 226), (286, 287, 289, 288), (288, 289, 291, 290), (290, 291, 293, 292), (292, 293, 295, 294), (294, 295, 297, 296), (296, 297, 299, 298), (298, 299, 301, 300), (300, 301, 303, 302), (302, 303, 305, 304), (304, 305, 307, 306), (306, 307, 309, 308), (308, 309, 311, 310), (310, 311, 313, 312), (312, 313, 315, 314), (314, 315, 317, 316), (316, 317, 319, 318), (318, 319, 321, 320), (320, 321, 323, 322), (322, 323, 325, 324), (324, 325, 327, 326), (326, 327, 329, 328), (328, 329, 331, 330), (330, 331, 333, 332), (332, 333, 335, 334), (334, 335, 337, 336), (336, 337, 339, 338), (338, 339, 341, 340), (340, 341, 343, 342), (342, 343, 345, 344), (344, 345, 347, 346), (289, 287, 349, 347, 345, 343, 341, 339, 337, 335, 333, 331, 329, 327, 325, 323, 321, 319, 317, 315, 313, 311, 309, 307, 305, 303, 301, 299, 297, 295, 293, 291), (346, 347, 349, 348), (348, 349, 287, 286), (286, 288, 290, 292, 294, 296, 298, 300, 302, 304, 306, 308, 310, 312, 314, 316, 318, 320, 322, 324, 326, 328, 330, 332, 334, 336, 338, 340, 342, 344, 346, 348), (350, 351, 353, 352), (352, 353, 360, 361), (356, 357, 355, 354), (353, 357, 363, 360), (352, 356, 354, 350), (357, 353, 351, 355), (363, 362, 380, 381), (359, 358, 366, 367), (351, 350, 358, 359), (350, 354, 365, 358), (357, 356, 362, 363), (356, 352, 361, 362), (355, 351, 359, 364), (354, 355, 364, 365), (366, 369, 373, 370), (364, 359, 367, 368), (365, 364, 368, 369), (358, 365, 369, 366), (370, 373, 377, 374), (367, 366, 370, 371), (368, 367, 371, 372), (369, 368, 372, 373), (377, 376, 375, 374), (371, 370, 374, 375), (372, 371, 375, 376), (373, 372, 376, 377), (378, 381, 385, 382), (362, 361, 379, 380), (360, 363, 381, 378), (361, 360, 378, 379), (383, 382, 386, 387), (379, 378, 382, 383), (381, 380, 384, 385), (380, 379, 383, 384), (387, 386, 389, 388), (385, 384, 388, 389), (384, 383, 387, 388), (382, 385, 389, 386)])
_uv = me_cube_002.uv_layers.new(name='UVMap')
_uv.uv.foreach_set('vector', [0.6492, 0.5556, 0.6535, 0.5396, 0.6528, 0.5394, 0.6484, 0.5554, 0.6484, 0.5554, 0.6528, 0.5394, 0.652, 0.5391, 0.6477, 0.5552, 0.6477, 0.5552, 0.652, 0.5391, 0.6513, 0.5389, 0.647, 0.555, 0.647, 0.555, 0.6513, 0.5389, 0.6508, 0.5387, 0.6464, 0.5548, 0.6464, 0.5548, 0.6508, 0.5387, 0.6503, 0.5384, 0.6459, 0.5547, 0.6459, 0.5547, 0.6503, 0.5384, 0.65, 0.5382, 0.6456, 0.5546, 0.6456, 0.5546, 0.65, 0.5382, 0.6498, 0.538, 0.6454, 0.5545, 0.6454, 0.5545, 0.6498, 0.538, 0.6498, 0.5379, 0.6453, 0.5544, 0.6453, 0.5544, 0.6498, 0.5379, 0.6499, 0.5378, 0.6455, 0.5544, 0.6455, 0.5544, 0.6499, 0.5378, 0.6502, 0.5378, 0.6457, 0.5545, 0.6457, 0.5545, 0.6502, 0.5378, 0.6506, 0.5378, 0.6462, 0.5546, 0.6462, 0.5546, 0.6506, 0.5378, 0.6511, 0.5378, 0.6467, 0.5547, 0.6467, 0.5547, 0.6511, 0.5378, 0.6518, 0.5379, 0.6473, 0.5548, 0.6473, 0.5548, 0.6518, 0.5379, 0.6525, 0.538, 0.648, 0.555, 0.648, 0.555, 0.6525, 0.538, 0.6533, 0.5382, 0.6488, 0.5552, 0.6488, 0.5552, 0.6533, 0.5382, 0.6541, 0.5384, 0.6496, 0.5554, 0.6496, 0.5554, 0.6541, 0.5384, 0.6549, 0.5386, 0.6504, 0.5556, 0.6504, 0.5556, 0.6549, 0.5386, 0.6556, 0.5389, 0.6511, 0.5558, 0.6511, 0.5558, 0.6556, 0.5389, 0.6563, 0.5391, 0.6518, 0.556, 0.6518, 0.556, 0.6563, 0.5391, 0.6569, 0.5394, 0.6524, 0.5562, 0.6524, 0.5562, 0.6569, 0.5394, 0.6573, 0.5396, 0.6529, 0.5563, 0.6529, 0.5563, 0.6573, 0.5396, 0.6576, 0.5398, 0.6532, 0.5564, 0.6532, 0.5564, 0.6576, 0.5398, 0.6578, 0.54, 0.6534, 0.5565, 0.6534, 0.5565, 0.6578, 0.54, 0.6578, 0.5401, 0.6535, 0.5566, 0.6535, 0.5566, 0.6578, 0.5401, 0.6577, 0.5402, 0.6533, 0.5565, 0.6533, 0.5565, 0.6577, 0.5402, 0.6574, 0.5403, 0.6531, 0.5565, 0.6531, 0.5565, 0.6574, 0.5403, 0.657, 0.5403, 0.6526, 0.5564, 0.6526, 0.5564, 0.657, 0.5403, 0.6565, 0.5402, 0.6521, 0.5563, 0.6521, 0.5563, 0.6565, 0.5402, 0.6558, 0.5401, 0.6515, 0.5562, 0.6515, 0.5562, 0.6558, 0.5401, 0.6551, 0.54, 0.6508, 0.556, 0.657, 0.5403, 0.6574, 0.5403, 0.6579, 0.5383, 0.6575, 0.5384, 0.6508, 0.556, 0.6551, 0.54, 0.6543, 0.5398, 0.65, 0.5558, 0.65, 0.5558, 0.6543, 0.5398, 0.6535, 0.5396, 0.6492, 0.5556, 0.6492, 0.5556, 0.6484, 0.5554, 0.6477, 0.5552, 0.647, 0.555, 0.6464, 0.5548, 0.6459, 0.5547, 0.6456, 0.5546, 0.6454, 0.5545, 0.6453, 0.5544, 0.6455, 0.5544, 0.6457, 0.5545, 0.6462, 0.5546, 0.6467, 0.5547, 0.6473, 0.5548, 0.648, 0.555, 0.6488, 0.5552, 0.6496, 0.5554, 0.6504, 0.5556, 0.6511, 0.5558, 0.6518, 0.556, 0.6524, 0.5562, 0.6529, 0.5563, 0.6532, 0.5564, 0.6534, 0.5565, 0.6535, 0.5566, 0.6533, 0.5565, 0.6531, 0.5565, 0.6526, 0.5564, 0.6521, 0.5563, 0.6515, 0.5562, 0.6508, 0.556, 0.65, 0.5558, 0.6516, 0.5357, 0.6511, 0.5357, 0.6517, 0.5335, 0.6523, 0.5334, 0.6503, 0.5384, 0.6508, 0.5387, 0.6512, 0.5369, 0.6507, 0.5366, 0.6525, 0.538, 0.6518, 0.5379, 0.6523, 0.5357, 0.653, 0.5358, 0.6578, 0.54, 0.6576, 0.5398, 0.6581, 0.5377, 0.6583, 0.5379, 0.6528, 0.5394, 0.6535, 0.5396, 0.654, 0.5379, 0.6532, 0.5377, 0.6535, 0.5396, 0.6543, 0.5398, 0.6548, 0.5381, 0.654, 0.5379, 0.6502, 0.5378, 0.6499, 0.5378, 0.6504, 0.5358, 0.6507, 0.5357, 0.6563, 0.5391, 0.6556, 0.5389, 0.6561, 0.5366, 0.6568, 0.5369, 0.6565, 0.5402, 0.657, 0.5403, 0.6575, 0.5384, 0.6569, 0.5384, 0.65, 0.5382, 0.6503, 0.5384, 0.6507, 0.5366, 0.6504, 0.5364, 0.6533, 0.5382, 0.6525, 0.538, 0.653, 0.5358, 0.6538, 0.536, 0.6578, 0.5401, 0.6578, 0.54, 0.6583, 0.5379, 0.6583, 0.5381, 0.652, 0.5391, 0.6528, 0.5394, 0.6532, 0.5377, 0.6524, 0.5374, 0.6506, 0.5378, 0.6502, 0.5378, 0.6507, 0.5357, 0.6511, 0.5357, 0.6569, 0.5394, 0.6563, 0.5391, 0.6568, 0.5369, 0.6574, 0.5372, 0.6558, 0.5401, 0.6565, 0.5402, 0.6569, 0.5384, 0.6563, 0.5383, 0.6498, 0.538, 0.65, 0.5382, 0.6504, 0.5364, 0.6502, 0.5362, 0.6541, 0.5384, 0.6533, 0.5382, 0.6538, 0.536, 0.6546, 0.5362, 0.6577, 0.5402, 0.6578, 0.5401, 0.6583, 0.5381, 0.6582, 0.5382, 0.6513, 0.5389, 0.652, 0.5391, 0.6524, 0.5374, 0.6518, 0.5372, 0.6511, 0.5378, 0.6506, 0.5378, 0.6511, 0.5357, 0.6516, 0.5357, 0.6573, 0.5396, 0.6569, 0.5394, 0.6574, 0.5372, 0.6578, 0.5374, 0.6551, 0.54, 0.6558, 0.5401, 0.6563, 0.5383, 0.6555, 0.5382, 0.6498, 0.5379, 0.6498, 0.538, 0.6502, 0.5362, 0.6502, 0.536, 0.6549, 0.5386, 0.6541, 0.5384, 0.6546, 0.5362, 0.6554, 0.5364, 0.6574, 0.5403, 0.6577, 0.5402, 0.6582, 0.5382, 0.6579, 0.5383, 0.6508, 0.5387, 0.6513, 0.5389, 0.6518, 0.5372, 0.6512, 0.5369, 0.6518, 0.5379, 0.6511, 0.5378, 0.6516, 0.5357, 0.6523, 0.5357, 0.6576, 0.5398, 0.6573, 0.5396, 0.6578, 0.5374, 0.6581, 0.5377, 0.6543, 0.5398, 0.6551, 0.54, 0.6555, 0.5382, 0.6548, 0.5381, 0.6499, 0.5378, 0.6498, 0.5379, 0.6502, 0.536, 0.6504, 0.5358, 0.6556, 0.5389, 0.6549, 0.5386, 0.6554, 0.5364, 0.6561, 0.5366, 0.6545, 0.5336, 0.6537, 0.5335, 0.6541, 0.5323, 0.6549, 0.5324, 0.6579, 0.5383, 0.6582, 0.5382, 0.6587, 0.5364, 0.6583, 0.5366, 0.6523, 0.5357, 0.6516, 0.5357, 0.6523, 0.5334, 0.6529, 0.5334, 0.6575, 0.5384, 0.6579, 0.5383, 0.6583, 0.5366, 0.6579, 0.5367, 0.653, 0.5358, 0.6523, 0.5357, 0.6529, 0.5334, 0.6537, 0.5335, 0.6532, 0.5377, 0.654, 0.5379, 0.6544, 0.5364, 0.6536, 0.5361, 0.6569, 0.5384, 0.6575, 0.5384, 0.6579, 0.5367, 0.6573, 0.5368, 0.6538, 0.536, 0.653, 0.5358, 0.6537, 0.5335, 0.6545, 0.5336, 0.6524, 0.5374, 0.6532, 0.5377, 0.6536, 0.5361, 0.6529, 0.5358, 0.6563, 0.5383, 0.6569, 0.5384, 0.6573, 0.5368, 0.6567, 0.5368, 0.6546, 0.5362, 0.6538, 0.536, 0.6545, 0.5336, 0.6552, 0.5338, 0.6518, 0.5372, 0.6524, 0.5374, 0.6529, 0.5358, 0.6522, 0.5355, 0.6555, 0.5382, 0.6563, 0.5383, 0.6567, 0.5368, 0.6559, 0.5367, 0.6554, 0.5364, 0.6546, 0.5362, 0.6552, 0.5338, 0.656, 0.5341, 0.6512, 0.5369, 0.6518, 0.5372, 0.6522, 0.5355, 0.6516, 0.5352, 0.6548, 0.5381, 0.6555, 0.5382, 0.6559, 0.5367, 0.6551, 0.5366, 0.6561, 0.5366, 0.6554, 0.5364, 0.656, 0.5341, 0.6568, 0.5343, 0.6507, 0.5366, 0.6512, 0.5369, 0.6516, 0.5352, 0.6512, 0.5349, 0.654, 0.5379, 0.6548, 0.5381, 0.6551, 0.5366, 0.6544, 0.5364, 0.6568, 0.5369, 0.6561, 0.5366, 0.6568, 0.5343, 0.6574, 0.5346, 0.6504, 0.5364, 0.6507, 0.5366, 0.6512, 0.5349, 0.6509, 0.5346, 0.6574, 0.5372, 0.6568, 0.5369, 0.6574, 0.5346, 0.658, 0.535, 0.6502, 0.5362, 0.6504, 0.5364, 0.6509, 0.5346, 0.6508, 0.5343, 0.6578, 0.5374, 0.6574, 0.5372, 0.658, 0.535, 0.6584, 0.5353, 0.6502, 0.536, 0.6502, 0.5362, 0.6508, 0.5343, 0.6508, 0.534, 0.6581, 0.5377, 0.6578, 0.5374, 0.6584, 0.5353, 0.6587, 0.5356, 0.6504, 0.5358, 0.6502, 0.536, 0.6508, 0.534, 0.6509, 0.5338, 0.6583, 0.5379, 0.6581, 0.5377, 0.6587, 0.5356, 0.6588, 0.5359, 0.6507, 0.5357, 0.6504, 0.5358, 0.6509, 0.5338, 0.6513, 0.5336, 0.6583, 0.5381, 0.6583, 0.5379, 0.6588, 0.5359, 0.6588, 0.5362, 0.6511, 0.5357, 0.6507, 0.5357, 0.6513, 0.5336, 0.6517, 0.5335, 0.6582, 0.5382, 0.6583, 0.5381, 0.6588, 0.5362, 0.6587, 0.5364, 0.6572, 0.533, 0.6564, 0.5328, 0.657, 0.5322, 0.6577, 0.5324, 0.6529, 0.5358, 0.6536, 0.5361, 0.654, 0.5349, 0.6533, 0.5346, 0.6567, 0.5368, 0.6573, 0.5368, 0.6578, 0.5354, 0.6571, 0.5354, 0.6552, 0.5338, 0.6545, 0.5336, 0.6549, 0.5324, 0.6557, 0.5326, 0.6522, 0.5355, 0.6529, 0.5358, 0.6533, 0.5346, 0.6526, 0.5343, 0.6559, 0.5367, 0.6567, 0.5368, 0.6571, 0.5354, 0.6564, 0.5354, 0.656, 0.5341, 0.6552, 0.5338, 0.6557, 0.5326, 0.6564, 0.5328, 0.6516, 0.5352, 0.6522, 0.5355, 0.6526, 0.5343, 0.6521, 0.534, 0.6551, 0.5366, 0.6559, 0.5367, 0.6564, 0.5354, 0.6556, 0.5353, 0.6568, 0.5343, 0.656, 0.5341, 0.6564, 0.5328, 0.6572, 0.533, 0.6512, 0.5349, 0.6516, 0.5352, 0.6521, 0.534, 0.6516, 0.5337, 0.6544, 0.5364, 0.6551, 0.5366, 0.6556, 0.5353, 0.6548, 0.5351, 0.6574, 0.5346, 0.6568, 0.5343, 0.6572, 0.533, 0.6578, 0.5333, 0.6509, 0.5346, 0.6512, 0.5349, 0.6516, 0.5337, 0.6513, 0.5334, 0.658, 0.535, 0.6574, 0.5346, 0.6578, 0.5333, 0.6584, 0.5336, 0.6508, 0.5343, 0.6509, 0.5346, 0.6513, 0.5334, 0.6512, 0.5331, 0.6584, 0.5353, 0.658, 0.535, 0.6584, 0.5336, 0.6588, 0.5339, 0.6508, 0.534, 0.6508, 0.5343, 0.6512, 0.5331, 0.6512, 0.5328, 0.6587, 0.5356, 0.6584, 0.5353, 0.6588, 0.5339, 0.6591, 0.5343, 0.6509, 0.5338, 0.6508, 0.534, 0.6512, 0.5328, 0.6514, 0.5326, 0.6588, 0.5359, 0.6587, 0.5356, 0.6591, 0.5343, 0.6593, 0.5346, 0.6513, 0.5336, 0.6509, 0.5338, 0.6514, 0.5326, 0.6517, 0.5324, 0.6588, 0.5362, 0.6588, 0.5359, 0.6593, 0.5346, 0.6593, 0.5348, 0.6517, 0.5335, 0.6513, 0.5336, 0.6517, 0.5324, 0.6521, 0.5323, 0.6587, 0.5364, 0.6588, 0.5362, 0.6593, 0.5348, 0.6591, 0.535, 0.6523, 0.5334, 0.6517, 0.5335, 0.6521, 0.5323, 0.6527, 0.5322, 0.6583, 0.5366, 0.6587, 0.5364, 0.6591, 0.535, 0.6588, 0.5352, 0.6529, 0.5334, 0.6523, 0.5334, 0.6527, 0.5322, 0.6533, 0.5322, 0.6579, 0.5367, 0.6583, 0.5366, 0.6588, 0.5352, 0.6584, 0.5353, 0.6537, 0.5335, 0.6529, 0.5334, 0.6533, 0.5322, 0.6541, 0.5323, 0.6536, 0.5361, 0.6544, 0.5364, 0.6548, 0.5351, 0.654, 0.5349, 0.6573, 0.5368, 0.6579, 0.5367, 0.6584, 0.5353, 0.6578, 0.5354, 0.6516, 0.5337, 0.6521, 0.534, 0.6521, 0.5333, 0.6517, 0.533, 0.6548, 0.5351, 0.6556, 0.5353, 0.6555, 0.5346, 0.6547, 0.5344, 0.6578, 0.5333, 0.6572, 0.533, 0.6577, 0.5324, 0.6583, 0.5327, 0.6513, 0.5334, 0.6516, 0.5337, 0.6517, 0.533, 0.6514, 0.5327, 0.6584, 0.5336, 0.6578, 0.5333, 0.6583, 0.5327, 0.6588, 0.5331, 0.6512, 0.5331, 0.6513, 0.5334, 0.6514, 0.5327, 0.6513, 0.5324, 0.6588, 0.5339, 0.6584, 0.5336, 0.6588, 0.5331, 0.6592, 0.5334, 0.6512, 0.5328, 0.6512, 0.5331, 0.6513, 0.5324, 0.6514, 0.5321, 0.6591, 0.5343, 0.6588, 0.5339, 0.6592, 0.5334, 0.6594, 0.5337, 0.6514, 0.5326, 0.6512, 0.5328, 0.6514, 0.5321, 0.6516, 0.5319, 0.6593, 0.5346, 0.6591, 0.5343, 0.6594, 0.5337, 0.6595, 0.534, 0.6517, 0.5324, 0.6514, 0.5326, 0.6516, 0.5319, 0.652, 0.5317, 0.6593, 0.5348, 0.6593, 0.5346, 0.6595, 0.534, 0.6594, 0.5342, 0.6521, 0.5323, 0.6517, 0.5324, 0.652, 0.5317, 0.6525, 0.5316, 0.6591, 0.535, 0.6593, 0.5348, 0.6594, 0.5342, 0.6592, 0.5345, 0.6527, 0.5322, 0.6521, 0.5323, 0.6525, 0.5316, 0.6531, 0.5315, 0.6588, 0.5352, 0.6591, 0.535, 0.6592, 0.5345, 0.6589, 0.5346, 0.6533, 0.5322, 0.6527, 0.5322, 0.6531, 0.5315, 0.6538, 0.5316, 0.6584, 0.5353, 0.6588, 0.5352, 0.6589, 0.5346, 0.6584, 0.5347, 0.6541, 0.5323, 0.6533, 0.5322, 0.6538, 0.5316, 0.6546, 0.5316, 0.654, 0.5349, 0.6548, 0.5351, 0.6547, 0.5344, 0.6539, 0.5342, 0.6578, 0.5354, 0.6584, 0.5353, 0.6584, 0.5347, 0.6577, 0.5348, 0.6549, 0.5324, 0.6541, 0.5323, 0.6546, 0.5316, 0.6554, 0.5318, 0.6533, 0.5346, 0.654, 0.5349, 0.6539, 0.5342, 0.6532, 0.5339, 0.6571, 0.5354, 0.6578, 0.5354, 0.6577, 0.5348, 0.657, 0.5348, 0.6557, 0.5326, 0.6549, 0.5324, 0.6554, 0.5318, 0.6562, 0.5319, 0.6526, 0.5343, 0.6533, 0.5346, 0.6532, 0.5339, 0.6526, 0.5336, 0.6564, 0.5354, 0.6571, 0.5354, 0.657, 0.5348, 0.6563, 0.5347, 0.6564, 0.5328, 0.6557, 0.5326, 0.6562, 0.5319, 0.657, 0.5322, 0.6521, 0.534, 0.6526, 0.5343, 0.6526, 0.5336, 0.6521, 0.5333, 0.6556, 0.5353, 0.6564, 0.5354, 0.6563, 0.5347, 0.6555, 0.5346, 0.6539, 0.5342, 0.6539, 0.5338, 0.6532, 0.5336, 0.6532, 0.5339, 0.6577, 0.5348, 0.6577, 0.5345, 0.657, 0.5345, 0.657, 0.5348, 0.6554, 0.5318, 0.6555, 0.5313, 0.6563, 0.5315, 0.6562, 0.5319, 0.6532, 0.5339, 0.6532, 0.5336, 0.6526, 0.5333, 0.6526, 0.5336, 0.657, 0.5348, 0.657, 0.5345, 0.6563, 0.5344, 0.6563, 0.5347, 0.6562, 0.5319, 0.6563, 0.5315, 0.6571, 0.5318, 0.657, 0.5322, 0.6526, 0.5336, 0.6526, 0.5333, 0.6521, 0.5329, 0.6521, 0.5333, 0.6563, 0.5347, 0.6563, 0.5344, 0.6555, 0.5343, 0.6555, 0.5346, 0.657, 0.5322, 0.6571, 0.5318, 0.6578, 0.532, 0.6577, 0.5324, 0.6521, 0.5333, 0.6521, 0.5329, 0.6517, 0.5326, 0.6517, 0.533, 0.6555, 0.5346, 0.6555, 0.5343, 0.6547, 0.5341, 0.6547, 0.5344, 0.6577, 0.5324, 0.6578, 0.532, 0.6584, 0.5323, 0.6583, 0.5327, 0.6517, 0.533, 0.6517, 0.5326, 0.6515, 0.5323, 0.6514, 0.5327, 0.6583, 0.5327, 0.6584, 0.5323, 0.6589, 0.5327, 0.6588, 0.5331, 0.6514, 0.5327, 0.6515, 0.5323, 0.6514, 0.532, 0.6513, 0.5324, 0.6588, 0.5331, 0.6589, 0.5327, 0.6593, 0.533, 0.6592, 0.5334, 0.6513, 0.5324, 0.6514, 0.532, 0.6515, 0.5317, 0.6514, 0.5321, 0.6592, 0.5334, 0.6593, 0.533, 0.6595, 0.5333, 0.6594, 0.5337, 0.6514, 0.5321, 0.6515, 0.5317, 0.6517, 0.5315, 0.6516, 0.5319, 0.6594, 0.5337, 0.6595, 0.5333, 0.6596, 0.5336, 0.6595, 0.534, 0.6516, 0.5319, 0.6517, 0.5315, 0.6521, 0.5313, 0.652, 0.5317, 0.6594, 0.5342, 0.6595, 0.534, 0.6596, 0.5336, 0.6595, 0.5339, 0.652, 0.5317, 0.6521, 0.5313, 0.6526, 0.5312, 0.6525, 0.5316, 0.6594, 0.5342, 0.6595, 0.5339, 0.6592, 0.5341, 0.6592, 0.5345, 0.6525, 0.5316, 0.6526, 0.5312, 0.6532, 0.5311, 0.6531, 0.5315, 0.6592, 0.5345, 0.6592, 0.5341, 0.6589, 0.5343, 0.6589, 0.5346, 0.6531, 0.5315, 0.6532, 0.5311, 0.6539, 0.5311, 0.6538, 0.5316, 0.6589, 0.5346, 0.6589, 0.5343, 0.6584, 0.5344, 0.6584, 0.5347, 0.6538, 0.5316, 0.6539, 0.5311, 0.6547, 0.5312, 0.6546, 0.5316, 0.6547, 0.5344, 0.6547, 0.5341, 0.6539, 0.5338, 0.6539, 0.5342, 0.6584, 0.5347, 0.6584, 0.5344, 0.6577, 0.5345, 0.6577, 0.5348, 0.6546, 0.5316, 0.6547, 0.5312, 0.6555, 0.5313, 0.6554, 0.5318, 0.6584, 0.5323, 0.6582, 0.5328, 0.6587, 0.5331, 0.6589, 0.5327, 0.6515, 0.5323, 0.6514, 0.5326, 0.6513, 0.5323, 0.6514, 0.532, 0.6589, 0.5327, 0.6587, 0.5331, 0.6591, 0.5334, 0.6593, 0.533, 0.6514, 0.532, 0.6513, 0.5323, 0.6513, 0.5321, 0.6515, 0.5317, 0.6593, 0.533, 0.6591, 0.5334, 0.6594, 0.5337, 0.6595, 0.5333, 0.6515, 0.5317, 0.6513, 0.5321, 0.6516, 0.5319, 0.6517, 0.5315, 0.6595, 0.5333, 0.6594, 0.5337, 0.6594, 0.534, 0.6596, 0.5336, 0.6517, 0.5315, 0.6516, 0.5319, 0.6519, 0.5317, 0.6521, 0.5313, 0.6595, 0.5339, 0.6596, 0.5336, 0.6594, 0.534, 0.6594, 0.5343, 0.6521, 0.5313, 0.6519, 0.5317, 0.6524, 0.5316, 0.6526, 0.5312, 0.6595, 0.5339, 0.6594, 0.5343, 0.6592, 0.5345, 0.6592, 0.5341, 0.6526, 0.5312, 0.6524, 0.5316, 0.653, 0.5315, 0.6532, 0.5311, 0.6592, 0.5341, 0.6592, 0.5345, 0.6588, 0.5347, 0.6589, 0.5343, 0.6532, 0.5311, 0.653, 0.5315, 0.6537, 0.5316, 0.6539, 0.5311, 0.6589, 0.5343, 0.6588, 0.5347, 0.6583, 0.5348, 0.6584, 0.5344, 0.6539, 0.5311, 0.6537, 0.5316, 0.6545, 0.5316, 0.6547, 0.5312, 0.6547, 0.5341, 0.6546, 0.5344, 0.6538, 0.5342, 0.6539, 0.5338, 0.6584, 0.5344, 0.6583, 0.5348, 0.6577, 0.5348, 0.6577, 0.5345, 0.6547, 0.5312, 0.6545, 0.5316, 0.6553, 0.5318, 0.6555, 0.5313, 0.6539, 0.5338, 0.6538, 0.5342, 0.6531, 0.5339, 0.6532, 0.5336, 0.6577, 0.5345, 0.6577, 0.5348, 0.657, 0.5348, 0.657, 0.5345, 0.6555, 0.5313, 0.6553, 0.5318, 0.6561, 0.532, 0.6563, 0.5315, 0.6532, 0.5336, 0.6531, 0.5339, 0.6525, 0.5336, 0.6526, 0.5333, 0.657, 0.5345, 0.657, 0.5348, 0.6562, 0.5347, 0.6563, 0.5344, 0.6563, 0.5315, 0.6561, 0.532, 0.6569, 0.5322, 0.6571, 0.5318, 0.6526, 0.5333, 0.6525, 0.5336, 0.652, 0.5333, 0.6521, 0.5329, 0.6563, 0.5344, 0.6562, 0.5347, 0.6554, 0.5346, 0.6555, 0.5343, 0.6571, 0.5318, 0.6569, 0.5322, 0.6576, 0.5325, 0.6578, 0.532, 0.6521, 0.5329, 0.652, 0.5333, 0.6516, 0.533, 0.6517, 0.5326, 0.6555, 0.5343, 0.6554, 0.5346, 0.6546, 0.5344, 0.6547, 0.5341, 0.6578, 0.532, 0.6576, 0.5325, 0.6582, 0.5328, 0.6584, 0.5323, 0.6517, 0.5326, 0.6516, 0.533, 0.6514, 0.5326, 0.6515, 0.5323, 0.655, 0.5336, 0.6559, 0.531, 0.6554, 0.5309, 0.6546, 0.5335, 0.6549, 0.5308, 0.6541, 0.5334, 0.6541, 0.5334, 0.6549, 0.5308, 0.6545, 0.5307, 0.6534, 0.5331, 0.6539, 0.5305, 0.6531, 0.5331, 0.6531, 0.5331, 0.6539, 0.5305, 0.6537, 0.5304, 0.6529, 0.533, 0.6537, 0.5304, 0.6536, 0.5303, 0.6528, 0.5329, 0.6528, 0.5329, 0.6536, 0.5303, 0.6537, 0.5303, 0.6529, 0.5329, 0.653, 0.5329, 0.6538, 0.5303, 0.6541, 0.5304, 0.6533, 0.533, 0.6536, 0.533, 0.6544, 0.5305, 0.6548, 0.5306, 0.654, 0.5331, 0.6544, 0.5332, 0.6552, 0.5307, 0.6557, 0.5308, 0.6549, 0.5334, 0.6558, 0.5336, 0.6566, 0.531, 0.6571, 0.5312, 0.6562, 0.5338, 0.6562, 0.5338, 0.6571, 0.5312, 0.6575, 0.5313, 0.6567, 0.5339, 0.657, 0.534, 0.6581, 0.5315, 0.6573, 0.5341, 0.6573, 0.5341, 0.6581, 0.5315, 0.6583, 0.5316, 0.6575, 0.5342, 0.6584, 0.5316, 0.6576, 0.5342, 0.6576, 0.5342, 0.6584, 0.5316, 0.6583, 0.5316, 0.6575, 0.5342, 0.6582, 0.5316, 0.6574, 0.5342, 0.6574, 0.5342, 0.6582, 0.5316, 0.6579, 0.5316, 0.6571, 0.5342, 0.6576, 0.5315, 0.6568, 0.5341, 0.6568, 0.5341, 0.6576, 0.5315, 0.6572, 0.5314, 0.6564, 0.534, 0.6568, 0.5313, 0.656, 0.5339, 0.6491, 0.5521, 0.6487, 0.5519, 0.6483, 0.5519, 0.6479, 0.552, 0.6476, 0.5523, 0.6474, 0.5527, 0.6475, 0.5533, 0.6477, 0.5537, 0.648, 0.5539, 0.6485, 0.554, 0.6489, 0.554, 0.6492, 0.5537, 0.6495, 0.5534, 0.6496, 0.553, 0.6495, 0.5526, 0.656, 0.5339, 0.6568, 0.5313, 0.6563, 0.5312, 0.6555, 0.5338, 0.6559, 0.531, 0.655, 0.5336, 0.6546, 0.5335, 0.6534, 0.5331, 0.6529, 0.533, 0.6528, 0.5329, 0.653, 0.5329, 0.6536, 0.533, 0.6544, 0.5332, 0.6558, 0.5336, 0.6562, 0.5338, 0.657, 0.534, 0.6575, 0.5342, 0.6575, 0.5342, 0.6571, 0.5342, 0.6564, 0.534, 0.6555, 0.5338, 0.6538, 0.5342, 0.6546, 0.5344, 0.6554, 0.5346, 0.6562, 0.5347, 0.657, 0.5348, 0.6577, 0.5348, 0.6583, 0.5348, 0.6588, 0.5347, 0.6592, 0.5345, 0.6594, 0.5343, 0.6594, 0.534, 0.6594, 0.5337, 0.6591, 0.5334, 0.6587, 0.5331, 0.6582, 0.5328, 0.6576, 0.5325, 0.6569, 0.5322, 0.6561, 0.532, 0.6553, 0.5318, 0.6545, 0.5316, 0.6537, 0.5316, 0.653, 0.5315, 0.6524, 0.5316, 0.6519, 0.5317, 0.6516, 0.5319, 0.6513, 0.5321, 0.6513, 0.5323, 0.6514, 0.5326, 0.6516, 0.533, 0.652, 0.5333, 0.6525, 0.5336, 0.6531, 0.5339, 0.6494, 0.5505, 0.6495, 0.5505, 0.65, 0.5507, 0.6499, 0.5507, 0.6499, 0.5507, 0.65, 0.5507, 0.6504, 0.5511, 0.6503, 0.551, 0.6503, 0.551, 0.6504, 0.5511, 0.6507, 0.5515, 0.6507, 0.5515, 0.6507, 0.5515, 0.6507, 0.5515, 0.651, 0.552, 0.651, 0.5519, 0.651, 0.5519, 0.651, 0.552, 0.6512, 0.5525, 0.6511, 0.5525, 0.6511, 0.5525, 0.6512, 0.5525, 0.6512, 0.553, 0.6512, 0.553, 0.6512, 0.553, 0.6512, 0.553, 0.6512, 0.5536, 0.6511, 0.5536, 0.6511, 0.5536, 0.6512, 0.5536, 0.651, 0.5541, 0.651, 0.5541, 0.651, 0.5541, 0.651, 0.5541, 0.6508, 0.5547, 0.6507, 0.5546, 0.6507, 0.5546, 0.6508, 0.5547, 0.6504, 0.5551, 0.6504, 0.5551, 0.6504, 0.5551, 0.6504, 0.5551, 0.65, 0.5555, 0.65, 0.5555, 0.65, 0.5555, 0.65, 0.5555, 0.6495, 0.5558, 0.6495, 0.5557, 0.6495, 0.5557, 0.6495, 0.5558, 0.649, 0.5559, 0.649, 0.5559, 0.649, 0.5559, 0.649, 0.5559, 0.6485, 0.556, 0.6484, 0.556, 0.6484, 0.556, 0.6485, 0.556, 0.6479, 0.556, 0.6479, 0.556, 0.6479, 0.556, 0.6479, 0.556, 0.6474, 0.5558, 0.6474, 0.5558, 0.6474, 0.5558, 0.6474, 0.5558, 0.6469, 0.5556, 0.6469, 0.5556, 0.6469, 0.5556, 0.6469, 0.5556, 0.6465, 0.5553, 0.6465, 0.5552, 0.6465, 0.5552, 0.6465, 0.5553, 0.6462, 0.5548, 0.6461, 0.5548, 0.6461, 0.5548, 0.6462, 0.5548, 0.6459, 0.5543, 0.6458, 0.5543, 0.6458, 0.5543, 0.6459, 0.5543, 0.6457, 0.5538, 0.6457, 0.5538, 0.6457, 0.5538, 0.6457, 0.5538, 0.6457, 0.5533, 0.6456, 0.5533, 0.6456, 0.5533, 0.6457, 0.5533, 0.6457, 0.5527, 0.6457, 0.5527, 0.6457, 0.5527, 0.6457, 0.5527, 0.6459, 0.5522, 0.6458, 0.5521, 0.6458, 0.5521, 0.6459, 0.5522, 0.6461, 0.5517, 0.6461, 0.5516, 0.6461, 0.5516, 0.6461, 0.5517, 0.6465, 0.5512, 0.6464, 0.5512, 0.6464, 0.5512, 0.6465, 0.5512, 0.6469, 0.5508, 0.6468, 0.5508, 0.6468, 0.5508, 0.6469, 0.5508, 0.6474, 0.5505, 0.6473, 0.5505, 0.6473, 0.5505, 0.6474, 0.5505, 0.6479, 0.5504, 0.6478, 0.5504, 0.6478, 0.5504, 0.6479, 0.5504, 0.6484, 0.5503, 0.6484, 0.5503, 0.65, 0.5507, 0.6495, 0.5505, 0.649, 0.5503, 0.6484, 0.5503, 0.6479, 0.5504, 0.6474, 0.5505, 0.6469, 0.5508, 0.6465, 0.5512, 0.6461, 0.5517, 0.6459, 0.5522, 0.6457, 0.5527, 0.6457, 0.5533, 0.6457, 0.5538, 0.6459, 0.5543, 0.6462, 0.5548, 0.6465, 0.5553, 0.6469, 0.5556, 0.6474, 0.5558, 0.6479, 0.556, 0.6485, 0.556, 0.649, 0.5559, 0.6495, 0.5558, 0.65, 0.5555, 0.6504, 0.5551, 0.6508, 0.5547, 0.651, 0.5541, 0.6512, 0.5536, 0.6512, 0.553, 0.6512, 0.5525, 0.651, 0.552, 0.6507, 0.5515, 0.6504, 0.5511, 0.6484, 0.5503, 0.6484, 0.5503, 0.649, 0.5503, 0.6489, 0.5503, 0.6489, 0.5503, 0.649, 0.5503, 0.6495, 0.5505, 0.6494, 0.5505, 0.6494, 0.5505, 0.6499, 0.5507, 0.6503, 0.551, 0.6507, 0.5515, 0.651, 0.5519, 0.6511, 0.5525, 0.6512, 0.553, 0.6511, 0.5536, 0.651, 0.5541, 0.6507, 0.5546, 0.6504, 0.5551, 0.65, 0.5555, 0.6495, 0.5557, 0.649, 0.5559, 0.6484, 0.556, 0.6479, 0.556, 0.6474, 0.5558, 0.6469, 0.5556, 0.6465, 0.5552, 0.6461, 0.5548, 0.6458, 0.5543, 0.6457, 0.5538, 0.6456, 0.5533, 0.6457, 0.5527, 0.6458, 0.5521, 0.6461, 0.5516, 0.6464, 0.5512, 0.6468, 0.5508, 0.6473, 0.5505, 0.6478, 0.5504, 0.6484, 0.5503, 0.6489, 0.5503, 0.6379, 0.5719, 0.638, 0.572, 0.6467, 0.5542, 0.6466, 0.5542, 0.6466, 0.5542, 0.6467, 0.5542, 0.6467, 0.5542, 0.6466, 0.5542, 0.6519, 0.5572, 0.652, 0.5573, 0.6433, 0.575, 0.6433, 0.575, 0.6467, 0.5542, 0.652, 0.5573, 0.652, 0.5573, 0.6467, 0.5542, 0.6466, 0.5542, 0.6519, 0.5572, 0.6433, 0.575, 0.6379, 0.5719, 0.652, 0.5573, 0.6467, 0.5542, 0.638, 0.572, 0.6433, 0.575, 0.652, 0.5573, 0.6519, 0.5572, 0.6519, 0.5572, 0.652, 0.5573, 0.638, 0.572, 0.6379, 0.5719, 0.6379, 0.5719, 0.638, 0.572, 0.638, 0.572, 0.6379, 0.5719, 0.6379, 0.5719, 0.638, 0.572, 0.6379, 0.5719, 0.6433, 0.575, 0.6433, 0.575, 0.6379, 0.5719, 0.652, 0.5573, 0.6519, 0.5572, 0.6519, 0.5572, 0.652, 0.5573, 0.6519, 0.5572, 0.6466, 0.5542, 0.6466, 0.5542, 0.6519, 0.5572, 0.6433, 0.575, 0.638, 0.572, 0.638, 0.572, 0.6433, 0.575, 0.6433, 0.575, 0.6433, 0.575, 0.6433, 0.575, 0.6433, 0.575, 0.6379, 0.5719, 0.6433, 0.575, 0.6433, 0.575, 0.6379, 0.5719, 0.6433, 0.575, 0.638, 0.572, 0.638, 0.572, 0.6433, 0.575, 0.6433, 0.575, 0.6433, 0.575, 0.6433, 0.575, 0.6433, 0.575, 0.6379, 0.5719, 0.6433, 0.575, 0.6433, 0.575, 0.6379, 0.5719, 0.6379, 0.5719, 0.6433, 0.575, 0.6433, 0.575, 0.6379, 0.5719, 0.638, 0.572, 0.6379, 0.5719, 0.6379, 0.5719, 0.638, 0.572, 0.6433, 0.575, 0.638, 0.572, 0.638, 0.572, 0.6433, 0.575, 0.6433, 0.575, 0.6433, 0.575, 0.6433, 0.575, 0.6433, 0.575, 0.6433, 0.575, 0.6433, 0.575, 0.638, 0.572, 0.6379, 0.5719, 0.638, 0.572, 0.6379, 0.5719, 0.6379, 0.5719, 0.638, 0.572, 0.6433, 0.575, 0.638, 0.572, 0.638, 0.572, 0.6433, 0.575, 0.6433, 0.575, 0.6433, 0.575, 0.6433, 0.575, 0.6433, 0.575, 0.6467, 0.5542, 0.652, 0.5573, 0.652, 0.5573, 0.6467, 0.5542, 0.6519, 0.5572, 0.6466, 0.5542, 0.6466, 0.5542, 0.6519, 0.5572, 0.6467, 0.5542, 0.652, 0.5573, 0.652, 0.5573, 0.6467, 0.5542, 0.6466, 0.5542, 0.6467, 0.5542, 0.6467, 0.5542, 0.6466, 0.5542, 0.6466, 0.5542, 0.6467, 0.5542, 0.6467, 0.5542, 0.6466, 0.5542, 0.6466, 0.5542, 0.6467, 0.5542, 0.6467, 0.5542, 0.6466, 0.5542, 0.652, 0.5573, 0.6519, 0.5572, 0.6519, 0.5572, 0.652, 0.5573, 0.6519, 0.5572, 0.6466, 0.5542, 0.6466, 0.5542, 0.6519, 0.5572, 0.6466, 0.5542, 0.6467, 0.5542, 0.652, 0.5573, 0.6519, 0.5572, 0.652, 0.5573, 0.6519, 0.5572, 0.6519, 0.5572, 0.652, 0.5573, 0.6519, 0.5572, 0.6466, 0.5542, 0.6466, 0.5542, 0.6519, 0.5572, 0.6467, 0.5542, 0.652, 0.5573, 0.652, 0.5573, 0.6467, 0.5542])
me_cube_002.materials.append(mat_metal_001)
me_cube_002.materials.append(mat_cub_yellow)
me_cube_002.use_remesh_preserve_volume = False
me_cube_002.use_remesh_preserve_attributes = False
me_cube_002.use_mirror_vertex_groups = False
me_cube_002.update()

# ---- objects
ob_rearskiaxlel = bpy.data.objects.new('RearSkiAxleL', me_leftskiaxle_003)
ob_rearskil = bpy.data.objects.new('RearSkiL', me_leftski_002)
ob_rightskiaxlel = bpy.data.objects.new('RightSkiAxleL', me_leftskiaxle_001)
ob_rightskispringl = bpy.data.objects.new('RightSkiSpringL', me_leftskispring_001)
ob_rightskiwirefl = bpy.data.objects.new('RightSkiWireFL', me_leftskiwiref_001)
ob_rightskiwirebl = bpy.data.objects.new('RightSkiWireBL', me_rightskiwireb)
ob_rightskibracer = bpy.data.objects.new('RightSkiBraceR', me_rightskibracer)
ob_rightskibracel = bpy.data.objects.new('RightSkiBraceL', me_rightskibracel)
ob_rightskil = bpy.data.objects.new('RightSkiL', me_rightski)
ob_rightcableconnectfl = bpy.data.objects.new('RightCableConnectFL', me_rightcableconnectf)
ob_rightcableconnectbl = bpy.data.objects.new('RightCableConnectBL', me_rightcableconnectb)
ob_leftskiwirefl = bpy.data.objects.new('LeftSkiWireFL', me_leftskiwiref)
ob_leftskiwirebl = bpy.data.objects.new('LeftSkiWireBL', me_leftskiwireb)
ob_leftskispringl = bpy.data.objects.new('LeftSkiSpringL', me_leftskispring)
ob_leftskibracer = bpy.data.objects.new('LeftSkiBraceR', me_leftskibracer)
ob_leftskibracel = bpy.data.objects.new('LeftSkiBraceL', me_leftskibracel)
ob_leftskiaxlel = bpy.data.objects.new('LeftSkiAxleL', me_leftskiaxle)
ob_leftskil = bpy.data.objects.new('LeftSkiL', me_leftski)
ob_leftcableconnectfl = bpy.data.objects.new('LeftCableConnectFL', me_leftcableconnectf)
ob_leftcableconnectbl = bpy.data.objects.new('LeftCableConnectBL', me_leftcableconnectb)
ob_camera = bpy.data.objects.new('Camera', cam_camera)
ob_tail_wheel_strut_end_001 = bpy.data.objects.new('tail_wheel_strut_end.001', me_cube_002)

# ---- transforms, parenting, visibility, modifiers, constraints
ob_rearskiaxlel.location = (5.178, -0.006851, -2.461)
ob_rearskiaxlel.rotation_euler = (-0.01462, 0.01102, -0.02852)
ob_rearskiaxlel.show_transparent = True
ob_rearskiaxlel.lineart.crease_threshold = 0.0
_m = ob_rearskiaxlel.modifiers.new('Auto Smooth', 'NODES')
_m.node_group = ng_auto_smooth
_gi = [s.identifier for s in ng_auto_smooth.interface.items_tree if s.item_type == 'SOCKET' and s.in_out == 'INPUT']
_m[_gi[1]] = 0.5236  # Angle
ob_rearskil.location = (5.187, -0.005438, -2.478)
ob_rearskil.rotation_euler = (-0.01462, 0.01102, -0.02852)
ob_rearskil.show_transparent = True
ob_rearskil.lineart.crease_threshold = 0.0
_m = ob_rearskil.modifiers.new('Auto Smooth', 'NODES')
_m.node_group = ng_auto_smooth
_gi = [s.identifier for s in ng_auto_smooth.interface.items_tree if s.item_type == 'SOCKET' and s.in_out == 'INPUT']
_m[_gi[1]] = 0.5236  # Angle
ob_rightskiaxlel.location = (0.01501, 0.5451, -1.585)
ob_rightskiaxlel.rotation_euler = (-0.0004469, 0.1999, 0.004221)
ob_rightskiaxlel.show_transparent = True
ob_rightskiaxlel.lineart.crease_threshold = 0.0
_m = ob_rightskiaxlel.modifiers.new('Auto Smooth', 'NODES')
_m.node_group = ng_auto_smooth
_gi = [s.identifier for s in ng_auto_smooth.interface.items_tree if s.item_type == 'SOCKET' and s.in_out == 'INPUT']
_m[_gi[1]] = 0.5236  # Angle
ob_rightskispringl.location = (-0.1328, 0.4563, -1.273)
ob_rightskispringl.rotation_euler = (1.678, 0.3156, 0.8732)
ob_rightskispringl.show_transparent = True
ob_rightskispringl.lineart.crease_threshold = 0.0
_m = ob_rightskispringl.modifiers.new('Auto Smooth', 'NODES')
_m.node_group = ng_auto_smooth
_gi = [s.identifier for s in ng_auto_smooth.interface.items_tree if s.item_type == 'SOCKET' and s.in_out == 'INPUT']
_m[_gi[1]] = 0.5236  # Angle
ob_rightskiwirefl.location = (-0.8663, 0.7584, -1.436)
ob_rightskiwirefl.rotation_euler = (1.509, 0.5942, 0.8734)
ob_rightskiwirefl.scale = (1.0, 1.0, 1.461)
ob_rightskiwirefl.lock_scale = (True, True, False)
ob_rightskiwirefl.show_transparent = True
ob_rightskiwirefl.lineart.crease_threshold = 0.0
_m = ob_rightskiwirefl.modifiers.new('Auto Smooth', 'NODES')
_m.node_group = ng_auto_smooth
_gi = [s.identifier for s in ng_auto_smooth.interface.items_tree if s.item_type == 'SOCKET' and s.in_out == 'INPUT']
_m[_gi[1]] = 0.5236  # Angle
ob_rightskiwirebl.location = (0.8644, 0.8515, -1.763)
ob_rightskiwirebl.rotation_euler = (0.1451, -0.1012, -0.1255)
ob_rightskiwirebl.show_transparent = True
ob_rightskiwirebl.lineart.crease_threshold = 0.0
_m = ob_rightskiwirebl.modifiers.new('Auto Smooth', 'NODES')
_m.node_group = ng_auto_smooth
_gi = [s.identifier for s in ng_auto_smooth.interface.items_tree if s.item_type == 'SOCKET' and s.in_out == 'INPUT']
_m[_gi[1]] = 0.5236  # Angle
ob_rightskibracer.location = (-0.2069, 1.105, -1.73)
ob_rightskibracer.scale = (1.0, 0.55, 1.0)
ob_rightskibracer.hide_viewport = True
ob_rightskibracer.show_transparent = True
ob_rightskibracer.lineart.crease_threshold = 0.0
_m = ob_rightskibracer.modifiers.new('Auto Smooth', 'NODES')
_m.node_group = ng_auto_smooth
_gi = [s.identifier for s in ng_auto_smooth.interface.items_tree if s.item_type == 'SOCKET' and s.in_out == 'INPUT']
_m[_gi[1]] = 0.5236  # Angle
ob_rightskibracel.location = (-0.2069, 0.7992, -1.73)
ob_rightskibracel.scale = (1.0, 0.55, 1.0)
ob_rightskibracel.hide_viewport = True
ob_rightskibracel.show_transparent = True
ob_rightskibracel.lineart.crease_threshold = 0.0
_m = ob_rightskibracel.modifiers.new('Auto Smooth', 'NODES')
_m.node_group = ng_auto_smooth
_gi = [s.identifier for s in ng_auto_smooth.interface.items_tree if s.item_type == 'SOCKET' and s.in_out == 'INPUT']
_m[_gi[1]] = 0.5236  # Angle
ob_rightskil.location = (-0.2452, 0.957, -1.707)
ob_rightskil.scale = (1.0, 0.55, 1.0)
ob_rightskil.show_transparent = True
ob_rightskil.lineart.crease_threshold = 0.0
_m = ob_rightskil.modifiers.new('Auto Smooth', 'NODES')
_m.node_group = ng_auto_smooth
_gi = [s.identifier for s in ng_auto_smooth.interface.items_tree if s.item_type == 'SOCKET' and s.in_out == 'INPUT']
_m[_gi[1]] = 0.5236  # Angle
ob_rightcableconnectfl.location = (-1.311, 0.9383, -1.543)
ob_rightcableconnectfl.rotation_euler = (0.03061, -0.04258, 0.003135)
ob_rightcableconnectfl.show_transparent = True
ob_rightcableconnectfl.lineart.crease_threshold = 0.0
_m = ob_rightcableconnectfl.modifiers.new('Auto Smooth', 'NODES')
_m.node_group = ng_auto_smooth
_gi = [s.identifier for s in ng_auto_smooth.interface.items_tree if s.item_type == 'SOCKET' and s.in_out == 'INPUT']
_m[_gi[1]] = 0.5236  # Angle
ob_rightcableconnectbl.location = (0.8673, 0.8459, -1.75)
ob_rightcableconnectbl.rotation_euler = (-0.4485, -1.495, 0.481)
ob_rightcableconnectbl.show_transparent = True
ob_rightcableconnectbl.lineart.crease_threshold = 0.0
_m = ob_rightcableconnectbl.modifiers.new('Auto Smooth', 'NODES')
_m.node_group = ng_auto_smooth
_gi = [s.identifier for s in ng_auto_smooth.interface.items_tree if s.item_type == 'SOCKET' and s.in_out == 'INPUT']
_m[_gi[1]] = 0.5236  # Angle
ob_leftskiwirefl.location = (-0.8685, -0.7621, -1.415)
ob_leftskiwirefl.rotation_euler = (-0.7359, 0.9686, -0.6267)
ob_leftskiwirefl.scale = (1.0, 1.0, 1.461)
ob_leftskiwirefl.lock_scale = (True, True, False)
ob_leftskiwirefl.show_transparent = True
ob_leftskiwirefl.lineart.crease_threshold = 0.0
_m = ob_leftskiwirefl.modifiers.new('Auto Smooth', 'NODES')
_m.node_group = ng_auto_smooth
_gi = [s.identifier for s in ng_auto_smooth.interface.items_tree if s.item_type == 'SOCKET' and s.in_out == 'INPUT']
_m[_gi[1]] = 0.5236  # Angle
ob_leftskiwirebl.location = (0.8639, -0.8766, -1.757)
ob_leftskiwirebl.rotation_euler = (-0.2483, -0.01243, 0.1275)
ob_leftskiwirebl.show_transparent = True
ob_leftskiwirebl.lineart.crease_threshold = 0.0
_m = ob_leftskiwirebl.modifiers.new('Auto Smooth', 'NODES')
_m.node_group = ng_auto_smooth
_gi = [s.identifier for s in ng_auto_smooth.interface.items_tree if s.item_type == 'SOCKET' and s.in_out == 'INPUT']
_m[_gi[1]] = 0.5236  # Angle
ob_leftskispringl.location = (-0.09868, -0.4377, -1.264)
ob_leftskispringl.rotation_euler = (-0.2912, 1.078, -0.2782)
ob_leftskispringl.show_transparent = True
ob_leftskispringl.lineart.crease_threshold = 0.0
_m = ob_leftskispringl.modifiers.new('Auto Smooth', 'NODES')
_m.node_group = ng_auto_smooth
_gi = [s.identifier for s in ng_auto_smooth.interface.items_tree if s.item_type == 'SOCKET' and s.in_out == 'INPUT']
_m[_gi[1]] = 0.5236  # Angle
ob_leftskibracer.location = (-0.2304, -0.8155, -1.712)
ob_leftskibracer.scale = (1.0, 0.55, 1.0)
ob_leftskibracer.hide_viewport = True
ob_leftskibracer.show_transparent = True
ob_leftskibracer.lineart.crease_threshold = 0.0
_m = ob_leftskibracer.modifiers.new('Auto Smooth', 'NODES')
_m.node_group = ng_auto_smooth
_gi = [s.identifier for s in ng_auto_smooth.interface.items_tree if s.item_type == 'SOCKET' and s.in_out == 'INPUT']
_m[_gi[1]] = 0.5236  # Angle
ob_leftskibracel.location = (-0.2304, -1.117, -1.726)
ob_leftskibracel.scale = (1.0, 0.55, 1.0)
ob_leftskibracel.hide_viewport = True
ob_leftskibracel.show_transparent = True
ob_leftskibracel.lineart.crease_threshold = 0.0
_m = ob_leftskibracel.modifiers.new('Auto Smooth', 'NODES')
_m.node_group = ng_auto_smooth
_gi = [s.identifier for s in ng_auto_smooth.interface.items_tree if s.item_type == 'SOCKET' and s.in_out == 'INPUT']
_m[_gi[1]] = 0.5236  # Angle
ob_leftskiaxlel.location = (0.01501, -1.089, -1.585)
ob_leftskiaxlel.rotation_euler = (-0.0004469, 0.1999, 0.004221)
ob_leftskiaxlel.show_transparent = True
ob_leftskiaxlel.lineart.crease_threshold = 0.0
_m = ob_leftskiaxlel.modifiers.new('Auto Smooth', 'NODES')
_m.node_group = ng_auto_smooth
_gi = [s.identifier for s in ng_auto_smooth.interface.items_tree if s.item_type == 'SOCKET' and s.in_out == 'INPUT']
_m[_gi[1]] = 0.5236  # Angle
ob_leftskil.location = (-0.2442, -0.9667, -1.709)
ob_leftskil.scale = (1.0, 0.55, 1.0)
ob_leftskil.show_transparent = True
ob_leftskil.lineart.crease_threshold = 0.0
_m = ob_leftskil.modifiers.new('Auto Smooth', 'NODES')
_m.node_group = ng_auto_smooth
_gi = [s.identifier for s in ng_auto_smooth.interface.items_tree if s.item_type == 'SOCKET' and s.in_out == 'INPUT']
_m[_gi[1]] = 0.5236  # Angle
ob_leftcableconnectfl.location = (-1.312, -0.9538, -1.537)
ob_leftcableconnectfl.rotation_euler = (-0.00627, 6.191e-05, 0.004505)
ob_leftcableconnectfl.show_transparent = True
ob_leftcableconnectfl.lineart.crease_threshold = 0.0
_m = ob_leftcableconnectfl.modifiers.new('Auto Smooth', 'NODES')
_m.node_group = ng_auto_smooth
_gi = [s.identifier for s in ng_auto_smooth.interface.items_tree if s.item_type == 'SOCKET' and s.in_out == 'INPUT']
_m[_gi[1]] = 0.5236  # Angle
ob_leftcableconnectbl.location = (0.8646, -0.8715, -1.747)
ob_leftcableconnectbl.rotation_euler = (0.275, -1.433, -0.3135)
ob_leftcableconnectbl.show_transparent = True
ob_leftcableconnectbl.lineart.crease_threshold = 0.0
_m = ob_leftcableconnectbl.modifiers.new('Auto Smooth', 'NODES')
_m.node_group = ng_auto_smooth
_gi = [s.identifier for s in ng_auto_smooth.interface.items_tree if s.item_type == 'SOCKET' and s.in_out == 'INPUT']
_m[_gi[1]] = 0.5236  # Angle
ob_camera.location = (7.459, -6.508, 5.478)
ob_camera.rotation_euler = (1.109, 0.01082, 0.8149)
ob_camera.lock_rotations_4d = False
ob_camera.empty_display_type = 'ARROWS'
ob_camera.color = (0.0, 0.0, 0.0, 0.0)
ob_camera.display_type = 'WIRE'
ob_camera.lineart.crease_threshold = 0.0
ob_tail_wheel_strut_end_001.location = (5.129, -0.004593, -2.428)
ob_tail_wheel_strut_end_001.hide_viewport = True
ob_tail_wheel_strut_end_001.lineart.crease_threshold = 0.0
_m = ob_tail_wheel_strut_end_001.modifiers.new('Auto Smooth', 'NODES')
_m.node_group = ng_auto_smooth
_gi = [s.identifier for s in ng_auto_smooth.interface.items_tree if s.item_type == 'SOCKET' and s.in_out == 'INPUT']
_m[_gi[1]] = 0.5236  # Angle

# ---- collection membership
col_collection_1.objects.link(ob_rearskiaxlel)
col_collection_1.objects.link(ob_rearskil)
col_collection_1.objects.link(ob_rightskiaxlel)
col_collection_1.objects.link(ob_rightskispringl)
col_collection_1.objects.link(ob_rightskiwirefl)
col_collection_1.objects.link(ob_rightskiwirebl)
col_collection_1.objects.link(ob_rightskibracer)
col_collection_1.objects.link(ob_rightskibracel)
col_collection_1.objects.link(ob_rightskil)
col_collection_1.objects.link(ob_rightcableconnectfl)
col_collection_1.objects.link(ob_rightcableconnectbl)
col_collection_1.objects.link(ob_leftskiwirefl)
col_collection_1.objects.link(ob_leftskiwirebl)
col_collection_1.objects.link(ob_leftskispringl)
col_collection_1.objects.link(ob_leftskibracer)
col_collection_1.objects.link(ob_leftskibracel)
col_collection_1.objects.link(ob_leftskiaxlel)
col_collection_1.objects.link(ob_leftskil)
col_collection_1.objects.link(ob_leftcableconnectfl)
col_collection_1.objects.link(ob_leftcableconnectbl)
col_collection_1.objects.link(ob_camera)
col_collection_1.objects.link(ob_tail_wheel_strut_end_001)

# ---- scene / render settings (as saved in the file)
scene.camera = ob_camera
scene.frame_start = 1; scene.frame_end = 250; scene.frame_set(0)
scene.render.engine = 'BLENDER_EEVEE_NEXT'
scene.render.image_settings.color_mode = 'RGB'
scene.render.image_settings.compression = 90
scene.render.resolution_percentage = 50
scene.render.dither_intensity = 0.0
scene.render.bake_margin = 2
scene.render.bake_bias = 0.0
scene.cycles.use_denoising = False
scene.cycles.samples = 10
scene.cycles.sampling_pattern = 'TABULATED_SOBOL'
scene.cycles.light_sampling_threshold = 0.0
scene.cycles.use_adaptive_sampling = False
scene.cycles.use_light_tree = False
scene.cycles.blur_glossy = 0.0
scene.cycles.volume_bounces = 1
scene.cycles.pixel_filter_type = 'GAUSSIAN'
scene.cycles.sample_clamp_indirect = 0.0
scene.view_settings.view_transform = 'Standard'
bpy.context.view_layer.update()

# ---- added for rendering (the .blend has no usable light): sun
light_auto_sun = bpy.data.lights.new('AutoSun', 'SUN')
light_auto_sun.energy = 3.0
light_auto_sun.angle = 0.0523599
ob_auto_sun = bpy.data.objects.new('AutoSun', light_auto_sun)
scene.collection.objects.link(ob_auto_sun)
ob_auto_sun.rotation_euler = (0.872665, 0.174533, 0.523599)
bpy.context.view_layer.update()
